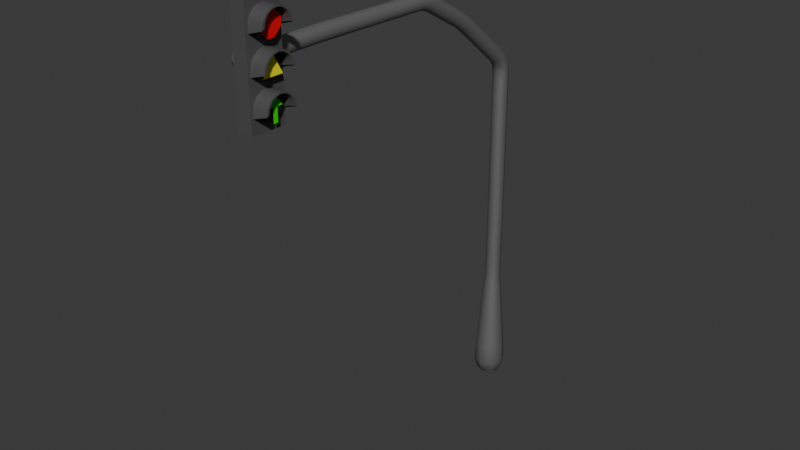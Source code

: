# Source: semaforo_Completo.blend  (saved by Blender 4.2.66; exported with 4.5.12 LTS)
import bpy
from mathutils import Matrix  # noqa: F401  (used for matrix-valued properties, if any)

bpy.ops.wm.read_factory_settings(use_empty=True)
scene = bpy.context.scene
scene.name = 'Scene'

# ---- collections
col_collection = bpy.data.collections.new('Collection'); scene.collection.children.link(col_collection)

# ---- materials (node trees are filled in below, after node groups)
mat_poste = bpy.data.materials.new('Poste')
mat_cuerposemaforo = bpy.data.materials.new('CuerpoSemaforo')
mat_faros = bpy.data.materials.new('Faros')
mat_alto = bpy.data.materials.new('Alto')
mat_precaucion = bpy.data.materials.new('Precaucion')
mat_avance = bpy.data.materials.new('Avance')

# ---- node groups
ng_smooth_by_angle = bpy.data.node_groups.new('Smooth by Angle', 'GeometryNodeTree')
_s = ng_smooth_by_angle.interface.new_socket(name='Mesh', in_out='OUTPUT', socket_type='NodeSocketGeometry')
_s = ng_smooth_by_angle.interface.new_socket(name='Mesh', in_out='INPUT', socket_type='NodeSocketGeometry')
_s = ng_smooth_by_angle.interface.new_socket(name='Angle', in_out='INPUT', socket_type='NodeSocketFloat')
_s.subtype = 'ANGLE'
_s.default_value = 0.5236
_s.min_value = 0.0
_s.max_value = 3.142
_s.description = 'Maximum face angle for smooth edges'
_s = ng_smooth_by_angle.interface.new_socket(name='Ignore Sharpness', in_out='INPUT', socket_type='NodeSocketBool')
_s.force_non_field = True
ng_smooth_by_angle.description = 'Set the sharpness of mesh edges based on the angle between the neighboring faces'
ng_smooth_by_angle.is_modifier = True
_N = ng_smooth_by_angle.nodes; _L = ng_smooth_by_angle.links
n0 = _N.new('GeometryNodeSetShadeSmooth'); n0.name = 'Set Shade Smooth'; n0.location = (120, -80)
n0.domain = 'EDGE'
n1 = _N.new('GeometryNodeSetShadeSmooth'); n1.name = 'Set Shade Smooth.001'; n1.location = (300, -80)
n2 = _N.new('NodeGroupOutput'); n2.name = 'Group Output'; n2.location = (480, -80)
n3 = _N.new('GeometryNodeInputMeshEdgeAngle'); n3.name = 'Edge Angle'; n3.location = (-440, -240)
n4 = _N.new('NodeGroupInput'); n4.name = 'Group Input'; n4.location = (-80, -80)
n5 = _N.new('GeometryNodeInputEdgeSmooth'); n5.name = 'Is Edge Smooth'; n5.location = (-260, -120)
n6 = _N.new('GeometryNodeInputShadeSmooth'); n6.name = 'Is Shade Smooth'; n6.location = (-440, -397)
n7 = _N.new('FunctionNodeCompare'); n7.name = 'Compare'; n7.location = (-260, -260)
n7.operation = 'LESS_EQUAL'
n7.inputs[6].default_value = (0.0, 0.0, 0.0, 0.0)
n7.inputs[7].default_value = (0.0, 0.0, 0.0, 0.0)
n8 = _N.new('FunctionNodeBooleanMath'); n8.name = 'Boolean Math.001'; n8.location = (-80, -260)
n9 = _N.new('NodeGroupInput'); n9.name = 'Group Input.001'; n9.location = (-440, -329)
n10 = _N.new('NodeGroupInput'); n10.name = 'Group Input.002'; n10.location = (-259, -189)
n11 = _N.new('FunctionNodeBooleanMath'); n11.name = 'Boolean Math'; n11.location = (-80, -149)
n11.operation = 'OR'
n12 = _N.new('FunctionNodeBooleanMath'); n12.name = 'Boolean Math.002'; n12.location = (-260, -380)
n12.operation = 'OR'
n13 = _N.new('NodeGroupInput'); n13.name = 'Group Input.003'; n13.location = (-440, -460)
_L.new(n3.outputs[0], n7.inputs[0])
_L.new(n1.outputs[0], n2.inputs[0])
_L.new(n9.outputs[1], n7.inputs[1])
_L.new(n7.outputs[0], n8.inputs[0])
_L.new(n4.outputs[0], n0.inputs[0])
_L.new(n0.outputs[0], n1.inputs[0])
_L.new(n8.outputs[0], n0.inputs[2])
_L.new(n10.outputs[2], n11.inputs[1])
_L.new(n5.outputs[0], n11.inputs[0])
_L.new(n11.outputs[0], n0.inputs[1])
_L.new(n13.outputs[2], n12.inputs[1])
_L.new(n6.outputs[0], n12.inputs[0])
_L.new(n12.outputs[0], n8.inputs[1])
n2.is_active_output = True

# ---- material node trees
mat_poste.use_nodes = True; mat_poste.node_tree.nodes.clear()
_N = mat_poste.node_tree.nodes; _L = mat_poste.node_tree.links
n0 = _N.new('ShaderNodeBsdfPrincipled'); n0.name = 'Principled BSDF'; n0.location = (10, 300)
n0.inputs[0].default_value = (0.2827, 0.2827, 0.2827, 1.0)
n0.inputs[1].default_value = 0.6457
n1 = _N.new('ShaderNodeOutputMaterial'); n1.name = 'Material Output'; n1.location = (300, 300)
_L.new(n0.outputs[0], n1.inputs[0])
n1.is_active_output = True
mat_cuerposemaforo.use_nodes = True; mat_cuerposemaforo.node_tree.nodes.clear()
_N = mat_cuerposemaforo.node_tree.nodes; _L = mat_cuerposemaforo.node_tree.links
n0 = _N.new('ShaderNodeBsdfPrincipled'); n0.name = 'Principled BSDF'; n0.location = (10, 300)
n0.inputs[0].default_value = (0.08256, 0.08256, 0.08256, 1.0)
n1 = _N.new('ShaderNodeOutputMaterial'); n1.name = 'Material Output'; n1.location = (300, 300)
_L.new(n0.outputs[0], n1.inputs[0])
n1.is_active_output = True
mat_faros.use_nodes = True; mat_faros.node_tree.nodes.clear()
_N = mat_faros.node_tree.nodes; _L = mat_faros.node_tree.links
n0 = _N.new('ShaderNodeBsdfPrincipled'); n0.name = 'Principled BSDF'; n0.location = (10, 300)
n0.inputs[0].default_value = (0.01435, 0.01435, 0.01435, 1.0)
n1 = _N.new('ShaderNodeOutputMaterial'); n1.name = 'Material Output'; n1.location = (300, 300)
_L.new(n0.outputs[0], n1.inputs[0])
n1.is_active_output = True
mat_alto.use_nodes = True; mat_alto.node_tree.nodes.clear()
_N = mat_alto.node_tree.nodes; _L = mat_alto.node_tree.links
n0 = _N.new('ShaderNodeBsdfPrincipled'); n0.name = 'Principled BSDF'; n0.location = (10, 300)
n0.inputs[0].default_value = (0.8002, 0.0, 0.005426, 1.0)
n1 = _N.new('ShaderNodeOutputMaterial'); n1.name = 'Material Output'; n1.location = (300, 300)
_L.new(n0.outputs[0], n1.inputs[0])
n1.is_active_output = True
mat_precaucion.use_nodes = True; mat_precaucion.node_tree.nodes.clear()
_N = mat_precaucion.node_tree.nodes; _L = mat_precaucion.node_tree.links
n0 = _N.new('ShaderNodeBsdfPrincipled'); n0.name = 'Principled BSDF'; n0.location = (10, 300)
n0.inputs[0].default_value = (1.0, 0.9088, 0.0, 1.0)
n1 = _N.new('ShaderNodeOutputMaterial'); n1.name = 'Material Output'; n1.location = (300, 300)
_L.new(n0.outputs[0], n1.inputs[0])
n1.is_active_output = True
mat_avance.use_nodes = True; mat_avance.node_tree.nodes.clear()
_N = mat_avance.node_tree.nodes; _L = mat_avance.node_tree.links
n0 = _N.new('ShaderNodeBsdfPrincipled'); n0.name = 'Principled BSDF'; n0.location = (10, 300)
n0.inputs[0].default_value = (0.009179, 0.8005, 0.002768, 1.0)
n1 = _N.new('ShaderNodeOutputMaterial'); n1.name = 'Material Output'; n1.location = (300, 300)
_L.new(n0.outputs[0], n1.inputs[0])
n1.is_active_output = True

# ---- world
world_world = bpy.data.worlds.new('World'); scene.world = world_world
world_world.use_nodes = True; world_world.node_tree.nodes.clear()
_N = world_world.node_tree.nodes; _L = world_world.node_tree.links
n0 = _N.new('ShaderNodeOutputWorld'); n0.name = 'World Output'; n0.location = (300, 300)
n1 = _N.new('ShaderNodeBackground'); n1.name = 'Background'; n1.location = (10, 300)
n1.inputs[0].default_value = (0.05088, 0.05088, 0.05088, 1.0)
_L.new(n1.outputs[0], n0.inputs[0])
n0.is_active_output = True
world_world.color = (0.05088, 0.05088, 0.05088)
world_world.sun_shadow_jitter_overblur = 0.0

# ---- meshes
me_plane = bpy.data.meshes.new('Plane')
me_plane.from_pydata([(0.0762, -0.0762, 1.63), (-0.0762, -0.0762, 1.63), (-0.0762, 0.0762, 1.63), (0.0762, 0.0762, 1.63), (0.07389, -0.07389, 1.82), (-0.07389, -0.07389, 1.82), (-0.07389, 0.07389, 1.82), (0.07389, 0.07389, 1.82), (0.118, -0.118, 0.1353), (-0.118, -0.118, 0.1353), (-0.118, 0.118, 0.1353), (0.118, 0.118, 0.1353), (0.07389, -0.07411, 2.601), (-0.07389, -0.07411, 2.601), (-0.07389, 0.07367, 2.602), (0.07389, 0.07367, 2.602), (0.07389, -0.1056, 4.654), (-0.07389, -0.1056, 4.654), (-0.07389, 0.02377, 4.715), (0.07389, 0.02377, 4.715), (0.07389, -0.8968, 5.325), (-0.07389, -0.8968, 5.325), (-0.07389, -0.8127, 5.447), (0.07389, -0.8127, 5.447), (0.07389, -1.586, 5.712), (-0.07389, -1.586, 5.712), (-0.07389, -1.547, 5.853), (0.07389, -1.547, 5.853), (0.07389, -3.209, 5.757), (-0.07389, -3.209, 5.757), (-0.07389, -3.208, 5.905), (0.07389, -3.208, 5.905), (0.05542, -4.37, 5.776), (-0.05542, -4.37, 5.776), (-0.05542, -4.37, 5.887), (0.05542, -4.37, 5.887), (0.1396, -0.1396, 0.5097), (-0.1396, -0.1396, 0.5097), (-0.1396, 0.1396, 0.5097), (0.1396, 0.1396, 0.5097), (0.1194, -0.1194, 0.8845), (-0.1194, -0.1194, 0.8845), (-0.1194, 0.1194, 0.8845), (0.1194, 0.1194, 0.8845), (0.1029, -0.1029, 1.191), (-0.1029, -0.1029, 1.191), (-0.1029, 0.1029, 1.191), (0.1029, 0.1029, 1.191), (0.08791, -0.08791, 1.45), (-0.08791, -0.08791, 1.45), (-0.08791, 0.08791, 1.45), (0.08791, 0.08791, 1.45), (0.07389, -0.07389, 1.965), (-0.07389, -0.07389, 1.965), (-0.07389, 0.07389, 1.965), (0.07389, 0.07389, 1.965), (0.07389, -0.07389, 2.165), (-0.07389, -0.07389, 2.165), (-0.07389, 0.07389, 2.165), (0.07389, 0.07389, 2.165), (0.07389, -0.07389, 2.384), (-0.07389, -0.07389, 2.384), (-0.07389, 0.07389, 2.384), (0.07389, 0.07389, 2.384), (0.07389, -0.0752, 2.812), (-0.07389, -0.0752, 2.812), (-0.07389, 0.07258, 2.813), (0.07389, 0.07258, 2.813), (0.07389, -0.07651, 3.021), (-0.07389, -0.07651, 3.021), (-0.07389, 0.07126, 3.022), (0.07389, 0.07126, 3.022), (0.07389, -0.07783, 3.23), (-0.07389, -0.07783, 3.23), (-0.07389, 0.06995, 3.231), (0.07389, 0.06995, 3.231), (0.07389, -0.07914, 3.44), (-0.07389, -0.07914, 3.44), (-0.07389, 0.06864, 3.441), (0.07389, 0.06864, 3.441), (0.07389, -0.08045, 3.649), (-0.07389, -0.08045, 3.649), (-0.07389, 0.06732, 3.65), (0.07389, 0.06732, 3.65), (0.07389, -0.08176, 3.859), (-0.07389, -0.08176, 3.859), (-0.07389, 0.06601, 3.859), (0.07389, 0.06601, 3.859), (0.07389, -0.08308, 4.068), (-0.07389, -0.08308, 4.068), (-0.07389, 0.0647, 4.069), (0.07389, 0.0647, 4.069), (0.07389, -0.08439, 4.277), (-0.07389, -0.08439, 4.277), (-0.07389, 0.06339, 4.278), (0.07389, 0.06339, 4.278), (0.07389, -0.08451, 4.481), (-0.07389, -0.08451, 4.481), (-0.07389, 0.06089, 4.493), (0.07389, 0.06089, 4.493), (0.07389, -0.2315, 4.783), (-0.07389, -0.2315, 4.783), (-0.07389, -0.1307, 4.888), (0.07389, -0.1307, 4.888), (0.07389, -0.3963, 4.918), (-0.07389, -0.3963, 4.918), (-0.07389, -0.302, 5.032), (0.07389, -0.302, 5.032), (0.07389, -0.5643, 5.057), (-0.07389, -0.5643, 5.057), (-0.07389, -0.47, 5.171), (0.07389, -0.47, 5.171), (0.07389, -0.7315, 5.195), (-0.07389, -0.7315, 5.195), (-0.07389, -0.6389, 5.311), (0.07389, -0.6389, 5.311), (0.07389, -1.068, 5.43), (-0.07389, -1.068, 5.43), (-0.07389, -0.9927, 5.557), (0.07389, -0.9927, 5.557), (0.07389, -1.244, 5.532), (-0.07389, -1.244, 5.532), (-0.07389, -1.171, 5.66), (0.07389, -1.171, 5.66), (0.07389, -1.419, 5.632), (-0.07389, -1.419, 5.632), (-0.07389, -1.351, 5.763), (0.07389, -1.351, 5.763), (0.07389, -1.772, 5.73), (-0.07389, -1.772, 5.73), (-0.07389, -1.763, 5.877), (0.07389, -1.763, 5.877), (0.07389, -1.975, 5.733), (-0.07389, -1.975, 5.733), (-0.07389, -1.972, 5.881), (0.07389, -1.972, 5.881), (0.07389, -2.181, 5.737), (-0.07389, -2.181, 5.737), (-0.07389, -2.178, 5.885), (0.07389, -2.178, 5.885), (0.07389, -2.387, 5.742), (-0.07389, -2.387, 5.742), (-0.07389, -2.384, 5.889), (0.07389, -2.384, 5.889), (0.07389, -2.593, 5.746), (-0.07389, -2.593, 5.746), (-0.07389, -2.59, 5.893), (0.07389, -2.59, 5.893), (0.07389, -2.799, 5.75), (-0.07389, -2.799, 5.75), (-0.07389, -2.796, 5.898), (0.07389, -2.796, 5.898), (0.07389, -3.005, 5.754), (-0.07389, -3.005, 5.754), (-0.07389, -3.002, 5.902), (0.07389, -3.002, 5.902), (0.07389, -3.411, 5.758), (-0.07389, -3.411, 5.758), (-0.07389, -3.411, 5.906), (0.07389, -3.411, 5.906), (0.07389, -3.613, 5.758), (-0.07389, -3.613, 5.758), (-0.07389, -3.613, 5.906), (0.07389, -3.613, 5.906), (0.07389, -3.815, 5.758), (-0.07389, -3.815, 5.758), (-0.07389, -3.815, 5.906), (0.07389, -3.815, 5.906), (0.07389, -4.016, 5.758), (-0.07389, -4.016, 5.758), (-0.07389, -4.016, 5.906), (0.07389, -4.016, 5.906), (0.07389, -4.218, 5.758), (-0.07389, -4.218, 5.758), (-0.07389, -4.218, 5.906), (0.07389, -4.218, 5.906), (0.07418, -0.07418, 1.727), (1.368e-09, -0.1016, 1.82), (-0.07418, -0.07418, 1.727), (1.775e-09, -0.1048, 1.63), (-0.1016, -1.368e-09, 1.82), (-0.07418, 0.07418, 1.727), (-0.1048, -1.775e-09, 1.63), (-1.368e-09, 0.1016, 1.82), (0.07418, 0.07418, 1.727), (-1.775e-09, 0.1048, 1.63), (0.1016, 1.368e-09, 1.82), (0.1048, 1.775e-09, 1.63), (0.1454, 2.328e-09, 0.1057), (4.657e-10, -0.1454, 0.1057), (-0.1454, -1.397e-09, 0.1057), (-9.313e-10, 0.1454, 0.1057), (0.06756, -4.381, 5.832), (0.0, -4.381, 5.899), (-0.06756, -4.381, 5.832), (4.657e-10, -4.381, 5.764), (0.1446, -0.1446, 0.2839), (0.0, -0.1919, 0.5097), (-0.1446, -0.1446, 0.2839), (-0.1919, -9.313e-10, 0.5097), (-0.1446, 0.1446, 0.2839), (-9.313e-10, 0.1919, 0.5097), (0.1446, 0.1446, 0.2839), (0.1919, 0.0, 0.5097), (0.1287, -0.1287, 0.712), (-8.731e-10, -0.1642, 0.8845), (-0.1287, -0.1287, 0.712), (-0.1642, 8.731e-10, 0.8845), (-0.1287, 0.1287, 0.712), (8.731e-10, 0.1642, 0.8845), (0.1287, 0.1287, 0.712), (0.1642, -8.731e-10, 0.8845), (0.1109, -0.1109, 1.042), (-1.106e-09, -0.1414, 1.191), (-0.1109, -0.1109, 1.042), (-0.1414, 1.106e-09, 1.191), (-0.1109, 0.1109, 1.042), (1.106e-09, 0.1414, 1.191), (0.1109, 0.1109, 1.042), (0.1414, -1.106e-09, 1.191), (0.09523, -0.09523, 1.33), (-3.492e-10, -0.1209, 1.45), (-0.09523, -0.09523, 1.33), (-0.1209, 3.492e-10, 1.45), (-0.09523, 0.09523, 1.33), (3.492e-10, 0.1209, 1.45), (0.09523, 0.09523, 1.33), (0.1209, -3.492e-10, 1.45), (0.08112, -0.08112, 1.543), (-0.08112, -0.08112, 1.543), (-0.08112, 0.08112, 1.543), (0.08112, 0.08112, 1.543), (0.07389, -0.07389, 1.893), (1.368e-09, -0.1016, 1.965), (-0.07389, -0.07389, 1.893), (-0.1016, -1.368e-09, 1.965), (-0.07389, 0.07389, 1.893), (-1.368e-09, 0.1016, 1.965), (0.07389, 0.07389, 1.893), (0.1016, 1.368e-09, 1.965), (0.07389, -0.07389, 2.058), (1.368e-09, -0.1016, 2.165), (-0.07389, -0.07389, 2.058), (-0.1016, -1.368e-09, 2.165), (-0.07389, 0.07389, 2.058), (-1.368e-09, 0.1016, 2.165), (0.07389, 0.07389, 2.058), (0.1016, 1.368e-09, 2.165), (0.07389, -0.07389, 2.275), (1.368e-09, -0.1016, 2.384), (-0.07389, -0.07389, 2.275), (-0.1016, 2.357e-09, 2.384), (-0.07389, 0.07389, 2.275), (-1.368e-09, 0.1016, 2.384), (0.07389, 0.07389, 2.275), (0.1016, -2.357e-09, 2.384), (0.07389, -0.07392, 2.493), (-2.357e-09, -0.1018, 2.601), (-0.07389, -0.07392, 2.493), (-0.1016, -0.0002188, 2.601), (-0.07389, 0.07386, 2.493), (2.357e-09, 0.1014, 2.602), (0.07389, 0.07386, 2.493), (0.1016, -0.0002188, 2.601), (0.07389, -0.07457, 2.707), (2.299e-09, -0.1029, 2.812), (-0.07389, -0.07457, 2.707), (-0.1016, -0.001313, 2.812), (-0.07389, 0.0732, 2.708), (-2.299e-09, 0.1003, 2.813), (0.07389, 0.0732, 2.708), (0.1016, -0.001313, 2.812), (0.07389, -0.07586, 2.916), (1.397e-09, -0.1042, 3.021), (-0.07389, -0.07586, 2.916), (-0.1016, -0.002625, 3.022), (-0.07389, 0.07192, 2.917), (-1.397e-09, 0.09897, 3.022), (0.07389, 0.07192, 2.917), (0.1016, -0.002625, 3.022), (0.07389, -0.07717, 3.126), (1.368e-09, -0.1055, 3.23), (-0.07389, -0.07717, 3.126), (-0.1016, -0.003938, 3.231), (-0.07389, 0.07061, 3.127), (-1.368e-09, 0.09766, 3.232), (0.07389, 0.07061, 3.127), (0.1016, -0.003938, 3.231), (0.07389, -0.07848, 3.335), (1.368e-09, -0.1068, 3.44), (-0.07389, -0.07848, 3.335), (-0.1016, -0.00525, 3.44), (-0.07389, 0.06929, 3.336), (-1.368e-09, 0.09634, 3.441), (0.07389, 0.06929, 3.336), (0.1016, -0.00525, 3.44), (0.07389, -0.07979, 3.545), (1.368e-09, -0.1082, 3.649), (-0.07389, -0.07979, 3.545), (-0.1016, -0.006563, 3.65), (-0.07389, 0.06798, 3.545), (-1.368e-09, 0.09503, 3.65), (0.07389, 0.06798, 3.545), (0.1016, -0.006563, 3.65), (0.07389, -0.08111, 3.754), (1.368e-09, -0.1095, 3.858), (-0.07389, -0.08111, 3.754), (-0.1016, -0.007876, 3.859), (-0.07389, 0.06667, 3.755), (-1.368e-09, 0.09372, 3.86), (0.07389, 0.06667, 3.755), (0.1016, -0.007876, 3.859), (0.07389, -0.08242, 3.963), (1.368e-09, -0.1108, 4.068), (-0.07389, -0.08242, 3.963), (-0.1016, -0.009188, 4.068), (-0.07389, 0.06536, 3.964), (-1.368e-09, 0.09241, 4.069), (0.07389, 0.06536, 3.964), (0.1016, -0.009188, 4.068), (0.07389, -0.08373, 4.173), (1.368e-09, -0.1121, 4.277), (-0.07389, -0.08373, 4.173), (-0.1016, -0.0105, 4.278), (-0.07389, 0.06404, 4.174), (-1.368e-09, 0.09109, 4.278), (0.07389, 0.06404, 4.174), (0.1016, -0.0105, 4.278), (0.07389, -0.0849, 4.381), (1.368e-09, -0.1118, 4.479), (-0.07389, -0.0849, 4.381), (-0.1016, -0.01181, 4.487), (-0.07389, 0.06258, 4.384), (-1.368e-09, 0.08815, 4.495), (0.07389, 0.06258, 4.384), (0.1016, -0.01181, 4.487), (0.07389, -0.08586, 4.574), (1.368e-09, -0.1298, 4.643), (-0.07389, -0.08586, 4.574), (-0.1016, -0.04091, 4.685), (-0.07389, 0.05397, 4.607), (-1.368e-09, 0.04803, 4.727), (0.07389, 0.05397, 4.607), (0.1016, -0.04091, 4.685), (0.07389, -0.1577, 4.721), (1.368e-09, -0.2504, 4.763), (-0.07389, -0.1577, 4.721), (-0.1016, -0.1811, 4.836), (-0.07389, -0.04351, 4.808), (-1.368e-09, -0.1118, 4.908), (0.07389, -0.04351, 4.808), (0.1016, -0.1811, 4.836), (0.07389, -0.3127, 4.849), (1.368e-09, -0.414, 4.896), (-0.07389, -0.3127, 4.849), (-0.1016, -0.3492, 4.975), (-0.07389, -0.2176, 4.962), (-1.368e-09, -0.2844, 5.053), (0.07389, -0.2176, 4.962), (0.1016, -0.3492, 4.975), (0.07389, -0.4803, 4.987), (1.368e-09, -0.582, 5.036), (-0.07389, -0.4803, 4.987), (-0.1016, -0.5172, 5.114), (-0.07389, -0.386, 5.101), (-1.368e-09, -0.4524, 5.192), (0.07389, -0.386, 5.101), (0.1016, -0.5172, 5.114), (0.07389, -0.6482, 5.126), (1.368e-09, -0.7488, 5.174), (-0.07389, -0.6482, 5.126), (-0.1016, -0.6852, 5.253), (-0.07389, -0.5541, 5.24), (-1.368e-09, -0.6215, 5.332), (0.07389, -0.5541, 5.24), (0.1016, -0.6852, 5.253), (0.07389, -0.8139, 5.263), (1.368e-09, -0.9126, 5.303), (-0.07389, -0.8139, 5.263), (-0.1016, -0.8547, 5.386), (-0.07389, -0.7249, 5.381), (-1.368e-09, -0.7969, 5.469), (0.07389, -0.7249, 5.381), (0.1016, -0.8547, 5.386), (0.07389, -0.9815, 5.38), (1.368e-09, -1.082, 5.407), (-0.07389, -0.9815, 5.38), (-0.1016, -1.03, 5.494), (-0.07389, -0.9024, 5.505), (-1.368e-09, -0.9786, 5.581), (0.07389, -0.9024, 5.505), (0.1016, -1.03, 5.494), (0.07389, -1.156, 5.481), (1.368e-09, -1.258, 5.507), (-0.07389, -1.156, 5.481), (-0.1016, -1.208, 5.596), (-0.07389, -1.082, 5.609), (-1.368e-09, -1.157, 5.684), (0.07389, -1.082, 5.609), (0.1016, -1.208, 5.596), (0.07389, -1.333, 5.582), (1.368e-09, -1.431, 5.608), (-0.07389, -1.333, 5.582), (-0.1016, -1.385, 5.697), (-0.07389, -1.26, 5.711), (-1.368e-09, -1.338, 5.787), (0.07389, -1.26, 5.711), (0.1016, -1.385, 5.697), (0.07389, -1.502, 5.678), (1.368e-09, -1.594, 5.686), (-0.07389, -1.502, 5.678), (-0.1016, -1.567, 5.783), (-0.07389, -1.446, 5.814), (-1.368e-09, -1.54, 5.88), (0.07389, -1.446, 5.814), (0.1016, -1.567, 5.783), (0.07389, -1.677, 5.727), (1.368e-09, -1.774, 5.702), (-0.07389, -1.677, 5.727), (-0.1016, -1.768, 5.803), (-0.07389, -1.655, 5.871), (-1.368e-09, -1.762, 5.904), (0.07389, -1.655, 5.871), (0.1016, -1.768, 5.803), (0.07389, -1.873, 5.731), (1.368e-09, -1.976, 5.706), (-0.07389, -1.873, 5.731), (-0.1016, -1.974, 5.807), (-0.07389, -1.869, 5.879), (-1.368e-09, -1.972, 5.909), (0.07389, -1.869, 5.879), (0.1016, -1.974, 5.807), (0.07389, -2.078, 5.735), (1.368e-09, -2.182, 5.71), (-0.07389, -2.078, 5.735), (-0.1016, -2.18, 5.811), (-0.07389, -2.075, 5.883), (-1.368e-09, -2.178, 5.913), (0.07389, -2.075, 5.883), (0.1016, -2.18, 5.811), (0.07389, -2.284, 5.74), (1.368e-09, -2.388, 5.714), (-0.07389, -2.284, 5.74), (-0.1016, -2.386, 5.815), (-0.07389, -2.281, 5.887), (-1.368e-09, -2.384, 5.917), (0.07389, -2.281, 5.887), (0.1016, -2.386, 5.815), (0.07389, -2.49, 5.744), (1.368e-09, -2.594, 5.718), (-0.07389, -2.49, 5.744), (-0.1016, -2.592, 5.82), (-0.07389, -2.487, 5.891), (-1.368e-09, -2.59, 5.921), (0.07389, -2.487, 5.891), (0.1016, -2.592, 5.82), (0.07389, -2.696, 5.748), (1.368e-09, -2.799, 5.722), (-0.07389, -2.696, 5.748), (-0.1016, -2.797, 5.824), (-0.07389, -2.693, 5.895), (-1.368e-09, -2.795, 5.925), (0.07389, -2.693, 5.895), (0.1016, -2.797, 5.824), (0.07389, -2.902, 5.752), (1.368e-09, -3.005, 5.726), (-0.07389, -2.902, 5.752), (-0.1016, -3.003, 5.828), (-0.07389, -2.899, 5.9), (-1.368e-09, -3.002, 5.929), (0.07389, -2.899, 5.9), (0.1016, -3.003, 5.828), (0.07389, -3.107, 5.756), (1.368e-09, -3.21, 5.73), (-0.07389, -3.107, 5.756), (-0.1016, -3.209, 5.831), (-0.07389, -3.105, 5.904), (-1.368e-09, -3.208, 5.933), (0.07389, -3.105, 5.904), (0.1016, -3.209, 5.831), (0.07389, -3.31, 5.758), (-2.357e-09, -3.411, 5.73), (-0.07389, -3.31, 5.758), (-0.1016, -3.411, 5.832), (-0.07389, -3.31, 5.906), (2.357e-09, -3.411, 5.933), (0.07389, -3.31, 5.906), (0.1016, -3.411, 5.832), (0.07389, -3.512, 5.758), (2.299e-09, -3.613, 5.73), (-0.07389, -3.512, 5.758), (-0.1016, -3.613, 5.832), (-0.07389, -3.512, 5.906), (-2.299e-09, -3.613, 5.933), (0.07389, -3.512, 5.906), (0.1016, -3.613, 5.832), (0.07389, -3.714, 5.758), (1.397e-09, -3.815, 5.73), (-0.07389, -3.714, 5.758), (-0.1016, -3.815, 5.832), (-0.07389, -3.714, 5.906), (-1.397e-09, -3.815, 5.933), (0.07389, -3.714, 5.906), (0.1016, -3.815, 5.832), (0.07389, -3.916, 5.758), (1.368e-09, -4.016, 5.73), (-0.07389, -3.916, 5.758), (-0.1016, -4.016, 5.832), (-0.07389, -3.916, 5.906), (-1.368e-09, -4.016, 5.933), (0.07389, -3.916, 5.906), (0.1016, -4.016, 5.832), (0.07389, -4.117, 5.758), (1.368e-09, -4.218, 5.73), (-0.07389, -4.117, 5.758), (-0.1016, -4.218, 5.832), (-0.07389, -4.117, 5.906), (-1.368e-09, -4.218, 5.933), (0.07389, -4.117, 5.906), (0.1016, -4.218, 5.832), (0.07072, -4.313, 5.761), (-0.07072, -4.313, 5.761), (-0.07072, -4.313, 5.903), (0.07072, -4.313, 5.903), (4.547e-10, -0.102, 1.727), (-0.102, -4.547e-10, 1.727), (-4.547e-10, 0.102, 1.727), (0.102, 4.547e-10, 1.727), (-3.027e-09, -3.26e-09, 0.04345), (-4.657e-10, -4.404, 5.832), (9.313e-10, -0.1993, 0.2809), (-0.1993, -1.863e-09, 0.2809), (-1.863e-09, 0.1993, 0.2809), (0.1993, 1.863e-09, 0.2809), (3.42e-09, -0.1769, 0.712), (-0.1769, -3.42e-09, 0.712), (-3.42e-09, 0.1769, 0.712), (0.1769, 3.42e-09, 0.712), (1.754e-09, -0.1524, 1.042), (-0.1524, -1.754e-09, 1.042), (-1.754e-09, 0.1524, 1.042), (0.1524, 1.754e-09, 1.042), (1.724e-09, -0.1309, 1.33), (-0.1309, -1.724e-09, 1.33), (-1.724e-09, 0.1309, 1.33), (0.1309, 1.724e-09, 1.33), (1.12e-09, -0.1115, 1.543), (-0.1115, -1.12e-09, 1.543), (-1.12e-09, 0.1115, 1.543), (0.1115, 1.12e-09, 1.543), (5.202e-10, -0.1016, 1.893), (-0.1016, -5.202e-10, 1.893), (-5.202e-10, 0.1016, 1.893), (0.1016, 5.202e-10, 1.893), (5.202e-10, -0.1016, 2.058), (-0.1016, -5.202e-10, 2.058), (-5.202e-10, 0.1016, 2.058), (0.1016, 5.202e-10, 2.058), (5.202e-10, -0.1016, 2.275), (-0.1016, -5.202e-10, 2.275), (-5.202e-10, 0.1016, 2.275), (0.1016, 5.202e-10, 2.275), (5.202e-10, -0.1016, 2.493), (-0.1016, -2.735e-05, 2.493), (-5.202e-10, 0.1016, 2.493), (0.1016, -2.734e-05, 2.493), (5.202e-10, -0.1023, 2.707), (-0.1016, -0.0006836, 2.707), (-5.202e-10, 0.1009, 2.708), (0.1016, -0.0006836, 2.707), (5.202e-10, -0.1036, 2.916), (-0.1016, -0.001969, 2.917), (-5.202e-10, 0.09963, 2.918), (0.1016, -0.001969, 2.917), (4.075e-10, -0.1049, 3.126), (-0.1016, -0.003281, 3.126), (-4.075e-10, 0.09831, 3.127), (0.1016, -0.003281, 3.126), (5.202e-10, -0.1062, 3.335), (-0.1016, -0.004594, 3.336), (-5.202e-10, 0.097, 3.336), (0.1016, -0.004594, 3.336), (5.202e-10, -0.1075, 3.544), (-0.1016, -0.005907, 3.545), (-5.202e-10, 0.09569, 3.546), (0.1016, -0.005907, 3.545), (5.202e-10, -0.1088, 3.754), (-0.1016, -0.007219, 3.754), (-5.202e-10, 0.09438, 3.755), (0.1016, -0.007219, 3.754), (5.202e-10, -0.1101, 3.963), (-0.1016, -0.008532, 3.964), (-5.202e-10, 0.09306, 3.964), (0.1016, -0.008532, 3.964), (5.202e-10, -0.1114, 4.172), (-0.1016, -0.009844, 4.173), (-5.202e-10, 0.09175, 4.174), (0.1016, -0.009844, 4.173), (5.202e-10, -0.1125, 4.381), (-0.1016, -0.01116, 4.382), (-5.202e-10, 0.09023, 4.384), (0.1016, -0.01116, 4.382), (5.202e-10, -0.1121, 4.568), (-0.1016, -0.01594, 4.59), (-5.202e-10, 0.08019, 4.613), (0.1016, -0.01594, 4.59), (5.202e-10, -0.1791, 4.705), (-0.1016, -0.1006, 4.765), (-5.202e-10, -0.0221, 4.825), (0.1016, -0.1006, 4.765), (5.202e-10, -0.3305, 4.828), (-0.1016, -0.2651, 4.905), (-5.202e-10, -0.1998, 4.983), (0.1016, -0.2651, 4.905), (5.202e-10, -0.498, 4.966), (-0.1016, -0.4332, 5.044), (-5.202e-10, -0.3684, 5.123), (0.1016, -0.4332, 5.044), (5.202e-10, -0.6658, 5.105), (-0.1016, -0.6012, 5.183), (-5.202e-10, -0.5365, 5.262), (0.1016, -0.6012, 5.183), (5.202e-10, -0.8306, 5.241), (-0.1016, -0.7694, 5.322), (-5.202e-10, -0.7082, 5.403), (0.1016, -0.7694, 5.322), (5.202e-10, -0.9964, 5.357), (-0.1016, -0.942, 5.442), (-5.202e-10, -0.8876, 5.528), (0.1016, -0.942, 5.442), (5.202e-10, -1.17, 5.457), (-0.1016, -1.119, 5.545), (-5.202e-10, -1.068, 5.633), (0.1016, -1.119, 5.545), (5.202e-10, -1.346, 5.558), (-0.1016, -1.296, 5.646), (-5.202e-10, -1.246, 5.735), (0.1016, -1.296, 5.646), (5.202e-10, -1.512, 5.653), (-0.1016, -1.474, 5.746), (-5.202e-10, -1.436, 5.839), (0.1016, -1.474, 5.746), (5.202e-10, -1.681, 5.7), (-0.1016, -1.666, 5.799), (-5.202e-10, -1.65, 5.899), (0.1016, -1.666, 5.799), (5.202e-10, -1.873, 5.704), (-0.1016, -1.871, 5.805), (-5.202e-10, -1.868, 5.907), (0.1016, -1.871, 5.805), (5.202e-10, -2.079, 5.708), (-0.1016, -2.077, 5.809), (-5.202e-10, -2.075, 5.911), (0.1016, -2.077, 5.809), (5.202e-10, -2.285, 5.712), (-0.1016, -2.283, 5.813), (-5.202e-10, -2.281, 5.915), (0.1016, -2.283, 5.813), (5.202e-10, -2.491, 5.716), (-0.1016, -2.489, 5.818), (-5.202e-10, -2.487, 5.919), (0.1016, -2.489, 5.818), (5.202e-10, -2.697, 5.72), (-0.1016, -2.695, 5.822), (-5.202e-10, -2.692, 5.923), (0.1016, -2.695, 5.822), (5.202e-10, -2.902, 5.724), (-0.1016, -2.9, 5.826), (-5.202e-10, -2.898, 5.927), (0.1016, -2.9, 5.826), (5.202e-10, -3.108, 5.728), (-0.1016, -3.106, 5.83), (-5.202e-10, -3.105, 5.931), (0.1016, -3.106, 5.83), (5.202e-10, -3.311, 5.73), (-0.1016, -3.31, 5.832), (-5.202e-10, -3.31, 5.933), (0.1016, -3.31, 5.832), (5.202e-10, -3.512, 5.73), (-0.1016, -3.512, 5.832), (-5.202e-10, -3.512, 5.933), (0.1016, -3.512, 5.832), (5.202e-10, -3.714, 5.73), (-0.1016, -3.714, 5.832), (-5.202e-10, -3.714, 5.933), (0.1016, -3.714, 5.832), (4.075e-10, -3.916, 5.73), (-0.1016, -3.916, 5.832), (-4.075e-10, -3.916, 5.933), (0.1016, -3.916, 5.832), (5.202e-10, -4.117, 5.73), (-0.1016, -4.117, 5.832), (-5.202e-10, -4.117, 5.933), (0.1016, -4.117, 5.832), (0.0, -4.314, 5.735), (-0.09732, -4.314, 5.832), (-2.328e-10, -4.314, 5.929), (0.09732, -4.314, 5.832)], [], [(4, 177, 524, 176), (177, 5, 178, 524), (524, 178, 1, 179), (176, 524, 179, 0), (5, 180, 525, 178), (180, 6, 181, 525), (525, 181, 2, 182), (178, 525, 182, 1), (6, 183, 526, 181), (183, 7, 184, 526), (526, 184, 3, 185), (181, 526, 185, 2), (7, 186, 527, 184), (186, 4, 176, 527), (527, 176, 0, 187), (184, 527, 187, 3), (8, 189, 528, 188), (189, 9, 190, 528), (528, 190, 10, 191), (188, 528, 191, 11), (35, 193, 529, 192), (193, 34, 194, 529), (529, 194, 33, 195), (192, 529, 195, 32), (36, 197, 530, 196), (197, 37, 198, 530), (530, 198, 9, 189), (196, 530, 189, 8), (37, 199, 531, 198), (199, 38, 200, 531), (531, 200, 10, 190), (198, 531, 190, 9), (38, 201, 532, 200), (201, 39, 202, 532), (532, 202, 11, 191), (200, 532, 191, 10), (39, 203, 533, 202), (203, 36, 196, 533), (533, 196, 8, 188), (202, 533, 188, 11), (40, 205, 534, 204), (205, 41, 206, 534), (534, 206, 37, 197), (204, 534, 197, 36), (41, 207, 535, 206), (207, 42, 208, 535), (535, 208, 38, 199), (206, 535, 199, 37), (42, 209, 536, 208), (209, 43, 210, 536), (536, 210, 39, 201), (208, 536, 201, 38), (43, 211, 537, 210), (211, 40, 204, 537), (537, 204, 36, 203), (210, 537, 203, 39), (44, 213, 538, 212), (213, 45, 214, 538), (538, 214, 41, 205), (212, 538, 205, 40), (45, 215, 539, 214), (215, 46, 216, 539), (539, 216, 42, 207), (214, 539, 207, 41), (46, 217, 540, 216), (217, 47, 218, 540), (540, 218, 43, 209), (216, 540, 209, 42), (47, 219, 541, 218), (219, 44, 212, 541), (541, 212, 40, 211), (218, 541, 211, 43), (48, 221, 542, 220), (221, 49, 222, 542), (542, 222, 45, 213), (220, 542, 213, 44), (49, 223, 543, 222), (223, 50, 224, 543), (543, 224, 46, 215), (222, 543, 215, 45), (50, 225, 544, 224), (225, 51, 226, 544), (544, 226, 47, 217), (224, 544, 217, 46), (51, 227, 545, 226), (227, 48, 220, 545), (545, 220, 44, 219), (226, 545, 219, 47), (0, 179, 546, 228), (179, 1, 229, 546), (546, 229, 49, 221), (228, 546, 221, 48), (1, 182, 547, 229), (182, 2, 230, 547), (547, 230, 50, 223), (229, 547, 223, 49), (2, 185, 548, 230), (185, 3, 231, 548), (548, 231, 51, 225), (230, 548, 225, 50), (3, 187, 549, 231), (187, 0, 228, 549), (549, 228, 48, 227), (231, 549, 227, 51), (52, 233, 550, 232), (233, 53, 234, 550), (550, 234, 5, 177), (232, 550, 177, 4), (53, 235, 551, 234), (235, 54, 236, 551), (551, 236, 6, 180), (234, 551, 180, 5), (54, 237, 552, 236), (237, 55, 238, 552), (552, 238, 7, 183), (236, 552, 183, 6), (55, 239, 553, 238), (239, 52, 232, 553), (553, 232, 4, 186), (238, 553, 186, 7), (56, 241, 554, 240), (241, 57, 242, 554), (554, 242, 53, 233), (240, 554, 233, 52), (57, 243, 555, 242), (243, 58, 244, 555), (555, 244, 54, 235), (242, 555, 235, 53), (58, 245, 556, 244), (245, 59, 246, 556), (556, 246, 55, 237), (244, 556, 237, 54), (59, 247, 557, 246), (247, 56, 240, 557), (557, 240, 52, 239), (246, 557, 239, 55), (60, 249, 558, 248), (249, 61, 250, 558), (558, 250, 57, 241), (248, 558, 241, 56), (61, 251, 559, 250), (251, 62, 252, 559), (559, 252, 58, 243), (250, 559, 243, 57), (62, 253, 560, 252), (253, 63, 254, 560), (560, 254, 59, 245), (252, 560, 245, 58), (63, 255, 561, 254), (255, 60, 248, 561), (561, 248, 56, 247), (254, 561, 247, 59), (12, 257, 562, 256), (257, 13, 258, 562), (562, 258, 61, 249), (256, 562, 249, 60), (13, 259, 563, 258), (259, 14, 260, 563), (563, 260, 62, 251), (258, 563, 251, 61), (14, 261, 564, 260), (261, 15, 262, 564), (564, 262, 63, 253), (260, 564, 253, 62), (15, 263, 565, 262), (263, 12, 256, 565), (565, 256, 60, 255), (262, 565, 255, 63), (64, 265, 566, 264), (265, 65, 266, 566), (566, 266, 13, 257), (264, 566, 257, 12), (65, 267, 567, 266), (267, 66, 268, 567), (567, 268, 14, 259), (266, 567, 259, 13), (66, 269, 568, 268), (269, 67, 270, 568), (568, 270, 15, 261), (268, 568, 261, 14), (67, 271, 569, 270), (271, 64, 264, 569), (569, 264, 12, 263), (270, 569, 263, 15), (68, 273, 570, 272), (273, 69, 274, 570), (570, 274, 65, 265), (272, 570, 265, 64), (69, 275, 571, 274), (275, 70, 276, 571), (571, 276, 66, 267), (274, 571, 267, 65), (70, 277, 572, 276), (277, 71, 278, 572), (572, 278, 67, 269), (276, 572, 269, 66), (71, 279, 573, 278), (279, 68, 272, 573), (573, 272, 64, 271), (278, 573, 271, 67), (72, 281, 574, 280), (281, 73, 282, 574), (574, 282, 69, 273), (280, 574, 273, 68), (73, 283, 575, 282), (283, 74, 284, 575), (575, 284, 70, 275), (282, 575, 275, 69), (74, 285, 576, 284), (285, 75, 286, 576), (576, 286, 71, 277), (284, 576, 277, 70), (75, 287, 577, 286), (287, 72, 280, 577), (577, 280, 68, 279), (286, 577, 279, 71), (76, 289, 578, 288), (289, 77, 290, 578), (578, 290, 73, 281), (288, 578, 281, 72), (77, 291, 579, 290), (291, 78, 292, 579), (579, 292, 74, 283), (290, 579, 283, 73), (78, 293, 580, 292), (293, 79, 294, 580), (580, 294, 75, 285), (292, 580, 285, 74), (79, 295, 581, 294), (295, 76, 288, 581), (581, 288, 72, 287), (294, 581, 287, 75), (80, 297, 582, 296), (297, 81, 298, 582), (582, 298, 77, 289), (296, 582, 289, 76), (81, 299, 583, 298), (299, 82, 300, 583), (583, 300, 78, 291), (298, 583, 291, 77), (82, 301, 584, 300), (301, 83, 302, 584), (584, 302, 79, 293), (300, 584, 293, 78), (83, 303, 585, 302), (303, 80, 296, 585), (585, 296, 76, 295), (302, 585, 295, 79), (84, 305, 586, 304), (305, 85, 306, 586), (586, 306, 81, 297), (304, 586, 297, 80), (85, 307, 587, 306), (307, 86, 308, 587), (587, 308, 82, 299), (306, 587, 299, 81), (86, 309, 588, 308), (309, 87, 310, 588), (588, 310, 83, 301), (308, 588, 301, 82), (87, 311, 589, 310), (311, 84, 304, 589), (589, 304, 80, 303), (310, 589, 303, 83), (88, 313, 590, 312), (313, 89, 314, 590), (590, 314, 85, 305), (312, 590, 305, 84), (89, 315, 591, 314), (315, 90, 316, 591), (591, 316, 86, 307), (314, 591, 307, 85), (90, 317, 592, 316), (317, 91, 318, 592), (592, 318, 87, 309), (316, 592, 309, 86), (91, 319, 593, 318), (319, 88, 312, 593), (593, 312, 84, 311), (318, 593, 311, 87), (92, 321, 594, 320), (321, 93, 322, 594), (594, 322, 89, 313), (320, 594, 313, 88), (93, 323, 595, 322), (323, 94, 324, 595), (595, 324, 90, 315), (322, 595, 315, 89), (94, 325, 596, 324), (325, 95, 326, 596), (596, 326, 91, 317), (324, 596, 317, 90), (95, 327, 597, 326), (327, 92, 320, 597), (597, 320, 88, 319), (326, 597, 319, 91), (96, 329, 598, 328), (329, 97, 330, 598), (598, 330, 93, 321), (328, 598, 321, 92), (97, 331, 599, 330), (331, 98, 332, 599), (599, 332, 94, 323), (330, 599, 323, 93), (98, 333, 600, 332), (333, 99, 334, 600), (600, 334, 95, 325), (332, 600, 325, 94), (99, 335, 601, 334), (335, 96, 328, 601), (601, 328, 92, 327), (334, 601, 327, 95), (16, 337, 602, 336), (337, 17, 338, 602), (602, 338, 97, 329), (336, 602, 329, 96), (17, 339, 603, 338), (339, 18, 340, 603), (603, 340, 98, 331), (338, 603, 331, 97), (18, 341, 604, 340), (341, 19, 342, 604), (604, 342, 99, 333), (340, 604, 333, 98), (19, 343, 605, 342), (343, 16, 336, 605), (605, 336, 96, 335), (342, 605, 335, 99), (100, 345, 606, 344), (345, 101, 346, 606), (606, 346, 17, 337), (344, 606, 337, 16), (101, 347, 607, 346), (347, 102, 348, 607), (607, 348, 18, 339), (346, 607, 339, 17), (102, 349, 608, 348), (349, 103, 350, 608), (608, 350, 19, 341), (348, 608, 341, 18), (103, 351, 609, 350), (351, 100, 344, 609), (609, 344, 16, 343), (350, 609, 343, 19), (104, 353, 610, 352), (353, 105, 354, 610), (610, 354, 101, 345), (352, 610, 345, 100), (105, 355, 611, 354), (355, 106, 356, 611), (611, 356, 102, 347), (354, 611, 347, 101), (106, 357, 612, 356), (357, 107, 358, 612), (612, 358, 103, 349), (356, 612, 349, 102), (107, 359, 613, 358), (359, 104, 352, 613), (613, 352, 100, 351), (358, 613, 351, 103), (108, 361, 614, 360), (361, 109, 362, 614), (614, 362, 105, 353), (360, 614, 353, 104), (109, 363, 615, 362), (363, 110, 364, 615), (615, 364, 106, 355), (362, 615, 355, 105), (110, 365, 616, 364), (365, 111, 366, 616), (616, 366, 107, 357), (364, 616, 357, 106), (111, 367, 617, 366), (367, 108, 360, 617), (617, 360, 104, 359), (366, 617, 359, 107), (112, 369, 618, 368), (369, 113, 370, 618), (618, 370, 109, 361), (368, 618, 361, 108), (113, 371, 619, 370), (371, 114, 372, 619), (619, 372, 110, 363), (370, 619, 363, 109), (114, 373, 620, 372), (373, 115, 374, 620), (620, 374, 111, 365), (372, 620, 365, 110), (115, 375, 621, 374), (375, 112, 368, 621), (621, 368, 108, 367), (374, 621, 367, 111), (20, 377, 622, 376), (377, 21, 378, 622), (622, 378, 113, 369), (376, 622, 369, 112), (21, 379, 623, 378), (379, 22, 380, 623), (623, 380, 114, 371), (378, 623, 371, 113), (22, 381, 624, 380), (381, 23, 382, 624), (624, 382, 115, 373), (380, 624, 373, 114), (23, 383, 625, 382), (383, 20, 376, 625), (625, 376, 112, 375), (382, 625, 375, 115), (116, 385, 626, 384), (385, 117, 386, 626), (626, 386, 21, 377), (384, 626, 377, 20), (117, 387, 627, 386), (387, 118, 388, 627), (627, 388, 22, 379), (386, 627, 379, 21), (118, 389, 628, 388), (389, 119, 390, 628), (628, 390, 23, 381), (388, 628, 381, 22), (119, 391, 629, 390), (391, 116, 384, 629), (629, 384, 20, 383), (390, 629, 383, 23), (120, 393, 630, 392), (393, 121, 394, 630), (630, 394, 117, 385), (392, 630, 385, 116), (121, 395, 631, 394), (395, 122, 396, 631), (631, 396, 118, 387), (394, 631, 387, 117), (122, 397, 632, 396), (397, 123, 398, 632), (632, 398, 119, 389), (396, 632, 389, 118), (123, 399, 633, 398), (399, 120, 392, 633), (633, 392, 116, 391), (398, 633, 391, 119), (124, 401, 634, 400), (401, 125, 402, 634), (634, 402, 121, 393), (400, 634, 393, 120), (125, 403, 635, 402), (403, 126, 404, 635), (635, 404, 122, 395), (402, 635, 395, 121), (126, 405, 636, 404), (405, 127, 406, 636), (636, 406, 123, 397), (404, 636, 397, 122), (127, 407, 637, 406), (407, 124, 400, 637), (637, 400, 120, 399), (406, 637, 399, 123), (24, 409, 638, 408), (409, 25, 410, 638), (638, 410, 125, 401), (408, 638, 401, 124), (25, 411, 639, 410), (411, 26, 412, 639), (639, 412, 126, 403), (410, 639, 403, 125), (26, 413, 640, 412), (413, 27, 414, 640), (640, 414, 127, 405), (412, 640, 405, 126), (27, 415, 641, 414), (415, 24, 408, 641), (641, 408, 124, 407), (414, 641, 407, 127), (128, 417, 642, 416), (417, 129, 418, 642), (642, 418, 25, 409), (416, 642, 409, 24), (129, 419, 643, 418), (419, 130, 420, 643), (643, 420, 26, 411), (418, 643, 411, 25), (130, 421, 644, 420), (421, 131, 422, 644), (644, 422, 27, 413), (420, 644, 413, 26), (131, 423, 645, 422), (423, 128, 416, 645), (645, 416, 24, 415), (422, 645, 415, 27), (132, 425, 646, 424), (425, 133, 426, 646), (646, 426, 129, 417), (424, 646, 417, 128), (133, 427, 647, 426), (427, 134, 428, 647), (647, 428, 130, 419), (426, 647, 419, 129), (134, 429, 648, 428), (429, 135, 430, 648), (648, 430, 131, 421), (428, 648, 421, 130), (135, 431, 649, 430), (431, 132, 424, 649), (649, 424, 128, 423), (430, 649, 423, 131), (136, 433, 650, 432), (433, 137, 434, 650), (650, 434, 133, 425), (432, 650, 425, 132), (137, 435, 651, 434), (435, 138, 436, 651), (651, 436, 134, 427), (434, 651, 427, 133), (138, 437, 652, 436), (437, 139, 438, 652), (652, 438, 135, 429), (436, 652, 429, 134), (139, 439, 653, 438), (439, 136, 432, 653), (653, 432, 132, 431), (438, 653, 431, 135), (140, 441, 654, 440), (441, 141, 442, 654), (654, 442, 137, 433), (440, 654, 433, 136), (141, 443, 655, 442), (443, 142, 444, 655), (655, 444, 138, 435), (442, 655, 435, 137), (142, 445, 656, 444), (445, 143, 446, 656), (656, 446, 139, 437), (444, 656, 437, 138), (143, 447, 657, 446), (447, 140, 440, 657), (657, 440, 136, 439), (446, 657, 439, 139), (144, 449, 658, 448), (449, 145, 450, 658), (658, 450, 141, 441), (448, 658, 441, 140), (145, 451, 659, 450), (451, 146, 452, 659), (659, 452, 142, 443), (450, 659, 443, 141), (146, 453, 660, 452), (453, 147, 454, 660), (660, 454, 143, 445), (452, 660, 445, 142), (147, 455, 661, 454), (455, 144, 448, 661), (661, 448, 140, 447), (454, 661, 447, 143), (148, 457, 662, 456), (457, 149, 458, 662), (662, 458, 145, 449), (456, 662, 449, 144), (149, 459, 663, 458), (459, 150, 460, 663), (663, 460, 146, 451), (458, 663, 451, 145), (150, 461, 664, 460), (461, 151, 462, 664), (664, 462, 147, 453), (460, 664, 453, 146), (151, 463, 665, 462), (463, 148, 456, 665), (665, 456, 144, 455), (462, 665, 455, 147), (152, 465, 666, 464), (465, 153, 466, 666), (666, 466, 149, 457), (464, 666, 457, 148), (153, 467, 667, 466), (467, 154, 468, 667), (667, 468, 150, 459), (466, 667, 459, 149), (154, 469, 668, 468), (469, 155, 470, 668), (668, 470, 151, 461), (468, 668, 461, 150), (155, 471, 669, 470), (471, 152, 464, 669), (669, 464, 148, 463), (470, 669, 463, 151), (28, 473, 670, 472), (473, 29, 474, 670), (670, 474, 153, 465), (472, 670, 465, 152), (29, 475, 671, 474), (475, 30, 476, 671), (671, 476, 154, 467), (474, 671, 467, 153), (30, 477, 672, 476), (477, 31, 478, 672), (672, 478, 155, 469), (476, 672, 469, 154), (31, 479, 673, 478), (479, 28, 472, 673), (673, 472, 152, 471), (478, 673, 471, 155), (156, 481, 674, 480), (481, 157, 482, 674), (674, 482, 29, 473), (480, 674, 473, 28), (157, 483, 675, 482), (483, 158, 484, 675), (675, 484, 30, 475), (482, 675, 475, 29), (158, 485, 676, 484), (485, 159, 486, 676), (676, 486, 31, 477), (484, 676, 477, 30), (159, 487, 677, 486), (487, 156, 480, 677), (677, 480, 28, 479), (486, 677, 479, 31), (160, 489, 678, 488), (489, 161, 490, 678), (678, 490, 157, 481), (488, 678, 481, 156), (161, 491, 679, 490), (491, 162, 492, 679), (679, 492, 158, 483), (490, 679, 483, 157), (162, 493, 680, 492), (493, 163, 494, 680), (680, 494, 159, 485), (492, 680, 485, 158), (163, 495, 681, 494), (495, 160, 488, 681), (681, 488, 156, 487), (494, 681, 487, 159), (164, 497, 682, 496), (497, 165, 498, 682), (682, 498, 161, 489), (496, 682, 489, 160), (165, 499, 683, 498), (499, 166, 500, 683), (683, 500, 162, 491), (498, 683, 491, 161), (166, 501, 684, 500), (501, 167, 502, 684), (684, 502, 163, 493), (500, 684, 493, 162), (167, 503, 685, 502), (503, 164, 496, 685), (685, 496, 160, 495), (502, 685, 495, 163), (168, 505, 686, 504), (505, 169, 506, 686), (686, 506, 165, 497), (504, 686, 497, 164), (169, 507, 687, 506), (507, 170, 508, 687), (687, 508, 166, 499), (506, 687, 499, 165), (170, 509, 688, 508), (509, 171, 510, 688), (688, 510, 167, 501), (508, 688, 501, 166), (171, 511, 689, 510), (511, 168, 504, 689), (689, 504, 164, 503), (510, 689, 503, 167), (172, 513, 690, 512), (513, 173, 514, 690), (690, 514, 169, 505), (512, 690, 505, 168), (173, 515, 691, 514), (515, 174, 516, 691), (691, 516, 170, 507), (514, 691, 507, 169), (174, 517, 692, 516), (517, 175, 518, 692), (692, 518, 171, 509), (516, 692, 509, 170), (175, 519, 693, 518), (519, 172, 512, 693), (693, 512, 168, 511), (518, 693, 511, 171), (32, 195, 694, 520), (195, 33, 521, 694), (694, 521, 173, 513), (520, 694, 513, 172), (33, 194, 695, 521), (194, 34, 522, 695), (695, 522, 174, 515), (521, 695, 515, 173), (34, 193, 696, 522), (193, 35, 523, 696), (696, 523, 175, 517), (522, 696, 517, 174), (35, 192, 697, 523), (192, 32, 520, 697), (697, 520, 172, 519), (523, 697, 519, 175)])
me_plane.polygons.foreach_set('use_smooth', [True] * 696)
me_plane.materials.append(mat_poste)
me_plane.update()
me_cube_001 = bpy.data.meshes.new('Cube.001')
me_cube_001.from_pydata([(-1.0, -0.2174, -2.883), (-1.0, -0.2174, 3.071), (-1.0, 0.5784, -2.883), (-1.0, 0.5784, 3.071), (1.0, -0.2174, -2.883), (1.0, -0.2174, 3.071), (1.0, 0.5784, -2.883), (1.0, 0.5784, 3.071), (0.1128, -0.548, 2.169), (0.1992, -0.5012, 2.406), (0.2569, -0.3987, 2.565), (0.2772, -0.1707, 2.62), (0.2024, -0.548, 2.117), (0.3648, -0.5012, 2.31), (0.4732, -0.3987, 2.44), (0.5113, -0.1707, 2.485), (0.2689, -0.548, 2.038), (0.4877, -0.5012, 2.164), (0.6338, -0.3987, 2.248), (0.6851, -0.1707, 2.278), (0.3043, -0.548, 1.94), (0.553, -0.5012, 1.984), (0.7192, -0.3987, 2.014), (0.7776, -0.1707, 2.024), (0.3043, -0.548, 1.837), (0.553, -0.5012, 1.793), (0.7192, -0.3987, 1.764), (0.7776, -0.1707, 1.753), (0.2689, -0.548, 1.74), (0.4877, -0.5012, 1.613), (0.6338, -0.3987, 1.529), (0.6851, -0.1707, 1.499), (0.2024, -0.548, 1.66), (0.3648, -0.5012, 1.467), (0.4732, -0.3987, 1.338), (0.5113, -0.1707, 1.292), (0.1128, -0.548, 1.609), (0.1992, -0.5012, 1.371), (0.2569, -0.3987, 1.213), (0.2772, -0.1707, 1.157), (0.0109, -0.548, 1.591), (0.0109, -0.5012, 1.338), (0.0109, -0.3987, 1.169), (0.0109, -0.1707, 1.11), (-0.091, -0.548, 1.609), (-0.1774, -0.5012, 1.371), (-0.2351, -0.3987, 1.213), (-0.2554, -0.1707, 1.157), (-0.1806, -0.548, 1.66), (-0.343, -0.5012, 1.467), (-0.4514, -0.3987, 1.338), (-0.4895, -0.1707, 1.292), (-0.2471, -0.548, 1.74), (-0.4659, -0.5012, 1.613), (-0.612, -0.3987, 1.529), (-0.6633, -0.1707, 1.499), (0.0109, -0.5757, 1.889), (-0.2825, -0.548, 1.837), (-0.5313, -0.5012, 1.793), (-0.6975, -0.3987, 1.764), (-0.7558, -0.1707, 1.753), (-0.2825, -0.548, 1.94), (-0.5313, -0.5012, 1.984), (-0.6975, -0.3987, 2.014), (-0.7558, -0.1707, 2.024), (-0.2471, -0.548, 2.038), (-0.4659, -0.5012, 2.164), (-0.612, -0.3987, 2.248), (-0.6633, -0.1707, 2.278), (-0.1806, -0.548, 2.117), (-0.343, -0.5012, 2.31), (-0.4514, -0.3987, 2.44), (-0.4895, -0.1707, 2.485), (-0.091, -0.548, 2.169), (-0.1774, -0.5012, 2.406), (-0.2351, -0.3987, 2.565), (-0.2554, -0.1707, 2.62), (0.0109, -0.548, 2.187), (0.0109, -0.5012, 2.439), (0.0109, -0.3987, 2.608), (0.0109, -0.1707, 2.667), (0.1128, -0.548, 0.3413), (0.1992, -0.5012, 0.5786), (0.2569, -0.3987, 0.7372), (0.2772, -0.1707, 0.7929), (0.2024, -0.548, 0.2895), (0.3648, -0.5012, 0.483), (0.4732, -0.3987, 0.6123), (0.5113, -0.1707, 0.6577), (0.2689, -0.548, 0.2103), (0.4877, -0.5012, 0.3365), (0.6338, -0.3987, 0.4209), (0.6851, -0.1707, 0.4506), (0.3043, -0.548, 0.113), (0.553, -0.5012, 0.1569), (0.7192, -0.3987, 0.1862), (0.7776, -0.1707, 0.1965), (0.3043, -0.548, 0.009559), (0.553, -0.5012, -0.0343), (0.7192, -0.3987, -0.06361), (0.7776, -0.1707, -0.0739), (0.2689, -0.548, -0.08767), (0.4877, -0.5012, -0.214), (0.6338, -0.3987, -0.2983), (0.6851, -0.1707, -0.328), (0.2024, -0.548, -0.1669), (0.3648, -0.5012, -0.3604), (0.4732, -0.3987, -0.4897), (0.5113, -0.1707, -0.5351), (0.1128, -0.548, -0.2187), (0.1992, -0.5012, -0.456), (0.2569, -0.3987, -0.6146), (0.2772, -0.1707, -0.6703), (0.0109, -0.548, -0.2366), (0.0109, -0.5012, -0.4892), (0.0109, -0.3987, -0.658), (0.0109, -0.1707, -0.7172), (-0.091, -0.548, -0.2187), (-0.1774, -0.5012, -0.456), (-0.2351, -0.3987, -0.6146), (-0.2554, -0.1707, -0.6703), (-0.1806, -0.548, -0.1669), (-0.343, -0.5012, -0.3604), (-0.4514, -0.3987, -0.4897), (-0.4895, -0.1707, -0.5351), (-0.2471, -0.548, -0.08767), (-0.4659, -0.5012, -0.214), (-0.612, -0.3987, -0.2983), (-0.6633, -0.1707, -0.328), (0.0109, -0.5757, 0.06129), (-0.2825, -0.548, 0.009559), (-0.5313, -0.5012, -0.0343), (-0.6975, -0.3987, -0.06361), (-0.7558, -0.1707, -0.0739), (-0.2825, -0.548, 0.113), (-0.5313, -0.5012, 0.1569), (-0.6975, -0.3987, 0.1862), (-0.7558, -0.1707, 0.1965), (-0.2471, -0.548, 0.2103), (-0.4659, -0.5012, 0.3365), (-0.612, -0.3987, 0.4209), (-0.6633, -0.1707, 0.4506), (-0.1806, -0.548, 0.2895), (-0.343, -0.5012, 0.483), (-0.4514, -0.3987, 0.6123), (-0.4895, -0.1707, 0.6577), (-0.091, -0.548, 0.3413), (-0.1774, -0.5012, 0.5786), (-0.2351, -0.3987, 0.7372), (-0.2554, -0.1707, 0.7929), (0.0109, -0.548, 0.3592), (0.0109, -0.5012, 0.6118), (0.0109, -0.3987, 0.7806), (0.0109, -0.1707, 0.8398), (0.1128, -0.548, -1.459), (0.1992, -0.5012, -1.222), (0.2569, -0.3987, -1.063), (0.2772, -0.1707, -1.007), (0.2024, -0.548, -1.511), (0.3648, -0.5012, -1.317), (0.4732, -0.3987, -1.188), (0.5113, -0.1707, -1.143), (0.2689, -0.548, -1.59), (0.4877, -0.5012, -1.464), (0.6338, -0.3987, -1.379), (0.6851, -0.1707, -1.35), (0.3043, -0.548, -1.687), (0.553, -0.5012, -1.643), (0.7192, -0.3987, -1.614), (0.7776, -0.1707, -1.604), (0.3043, -0.548, -1.791), (0.553, -0.5012, -1.835), (0.7192, -0.3987, -1.864), (0.7776, -0.1707, -1.874), (0.2689, -0.548, -1.888), (0.4877, -0.5012, -2.014), (0.6338, -0.3987, -2.099), (0.6851, -0.1707, -2.128), (0.2024, -0.548, -1.967), (0.3648, -0.5012, -2.161), (0.4732, -0.3987, -2.29), (0.5113, -0.1707, -2.335), (0.1128, -0.548, -2.019), (0.1992, -0.5012, -2.256), (0.2569, -0.3987, -2.415), (0.2772, -0.1707, -2.471), (0.0109, -0.548, -2.037), (0.0109, -0.5012, -2.29), (0.0109, -0.3987, -2.458), (0.0109, -0.1707, -2.518), (-0.091, -0.548, -2.019), (-0.1774, -0.5012, -2.256), (-0.2351, -0.3987, -2.415), (-0.2554, -0.1707, -2.471), (-0.1806, -0.548, -1.967), (-0.343, -0.5012, -2.161), (-0.4514, -0.3987, -2.29), (-0.4895, -0.1707, -2.335), (-0.2471, -0.548, -1.888), (-0.4659, -0.5012, -2.014), (-0.612, -0.3987, -2.099), (-0.6633, -0.1707, -2.128), (0.0109, -0.5757, -1.739), (-0.2825, -0.548, -1.791), (-0.5313, -0.5012, -1.835), (-0.6975, -0.3987, -1.864), (-0.7558, -0.1707, -1.874), (-0.2825, -0.548, -1.687), (-0.5313, -0.5012, -1.643), (-0.6975, -0.3987, -1.614), (-0.7558, -0.1707, -1.604), (-0.2471, -0.548, -1.59), (-0.4659, -0.5012, -1.464), (-0.612, -0.3987, -1.379), (-0.6633, -0.1707, -1.35), (-0.1806, -0.548, -1.511), (-0.343, -0.5012, -1.317), (-0.4514, -0.3987, -1.188), (-0.4895, -0.1707, -1.143), (-0.091, -0.548, -1.459), (-0.1774, -0.5012, -1.222), (-0.2351, -0.3987, -1.063), (-0.2554, -0.1707, -1.007), (0.0109, -0.548, -1.441), (0.0109, -0.5012, -1.189), (0.0109, -0.3987, -1.02), (0.0109, -0.1707, -0.9605), (3.725e-09, -0.187, -1.001), (3.725e-09, -1.066, -1.001), (0.2805, -0.187, -1.056), (0.2805, -1.066, -1.056), (0.5183, -0.187, -1.215), (0.5183, -1.066, -1.215), (0.6772, -0.187, -1.453), (0.6772, -1.066, -1.453), (0.733, -0.187, -1.964), (0.733, -1.066, -1.734), (-0.733, -0.187, -1.964), (-0.733, -1.066, -1.734), (-0.6772, -0.187, -1.453), (-0.6772, -1.066, -1.453), (-0.5183, -0.187, -1.215), (-0.5183, -1.066, -1.215), (-0.2805, -0.187, -1.056), (-0.2805, -1.066, -1.056), (4.657e-10, -0.187, -0.9323), (0.3355, -0.187, -0.999), (0.3355, -1.066, -0.999), (4.657e-10, -1.066, -0.9323), (0.6198, -0.187, -1.189), (0.6198, -1.066, -1.189), (0.8099, -0.187, -1.473), (0.8099, -1.066, -1.473), (0.8766, -0.187, -2.084), (0.8766, -1.066, -1.809), (-0.8766, -1.066, -1.809), (-0.8766, -0.187, -2.084), (-0.8099, -0.187, -1.473), (-0.8099, -1.066, -1.473), (-0.6198, -0.187, -1.189), (-0.6198, -1.066, -1.189), (-0.3355, -0.187, -0.999), (-0.3355, -1.066, -0.999), (3.725e-09, -0.187, 0.7968), (3.725e-09, -1.066, 0.7968), (0.2805, -0.187, 0.741), (0.2805, -1.066, 0.741), (0.5183, -0.187, 0.5821), (0.5183, -1.066, 0.5821), (0.6772, -0.187, 0.3443), (0.6772, -1.066, 0.3443), (0.733, -0.187, -0.1663), (0.733, -1.066, 0.0638), (-0.733, -0.187, -0.1663), (-0.733, -1.066, 0.0638), (-0.6772, -0.187, 0.3443), (-0.6772, -1.066, 0.3443), (-0.5183, -0.187, 0.5821), (-0.5183, -1.066, 0.5821), (-0.2805, -0.187, 0.741), (-0.2805, -1.066, 0.741), (4.657e-10, -0.187, 0.8652), (0.3355, -0.187, 0.7985), (0.3355, -1.066, 0.7985), (4.657e-10, -1.066, 0.8652), (0.6198, -0.187, 0.6085), (0.6198, -1.066, 0.6085), (0.8099, -0.187, 0.3241), (0.8099, -1.066, 0.3241), (0.8766, -0.187, -0.2866), (0.8766, -1.066, -0.01138), (-0.8766, -1.066, -0.01138), (-0.8766, -0.187, -0.2866), (-0.8099, -0.187, 0.3241), (-0.8099, -1.066, 0.3241), (-0.6198, -0.187, 0.6085), (-0.6198, -1.066, 0.6085), (-0.3355, -0.187, 0.7985), (-0.3355, -1.066, 0.7985), (3.725e-09, -0.187, 2.645), (3.725e-09, -1.066, 2.645), (0.2805, -0.187, 2.59), (0.2805, -1.066, 2.59), (0.5183, -0.187, 2.431), (0.5183, -1.066, 2.431), (0.6772, -0.187, 2.193), (0.6772, -1.066, 2.193), (0.733, -0.187, 1.682), (0.733, -1.066, 1.912), (-0.733, -0.187, 1.682), (-0.733, -1.066, 1.912), (-0.6772, -0.187, 2.193), (-0.6772, -1.066, 2.193), (-0.5183, -0.187, 2.431), (-0.5183, -1.066, 2.431), (-0.2805, -0.187, 2.59), (-0.2805, -1.066, 2.59), (4.657e-10, -0.187, 2.714), (0.3355, -0.187, 2.647), (0.3355, -1.066, 2.647), (4.657e-10, -1.066, 2.714), (0.6198, -0.187, 2.457), (0.6198, -1.066, 2.457), (0.8099, -0.187, 2.173), (0.8099, -1.066, 2.173), (0.8766, -0.187, 1.562), (0.8766, -1.066, 1.837), (-0.8766, -1.066, 1.837), (-0.8766, -0.187, 1.562), (-0.8099, -0.187, 2.173), (-0.8099, -1.066, 2.173), (-0.6198, -0.187, 2.457), (-0.6198, -1.066, 2.457), (-0.3355, -0.187, 2.647), (-0.3355, -1.066, 2.647), (0.2087, -0.634, 1.264), (-0.208, -0.634, 1.264), (-0.208, -0.634, 2.515), (0.2087, -0.634, 2.515), (0.6255, -0.634, 2.098), (0.6255, -0.634, 1.681), (-0.6247, -0.634, 1.681), (-0.6247, -0.634, 2.098), (0.5647, -0.634, -0.3546), (-0.5657, -0.634, -0.3546), (-0.01875, -0.634, 0.7393), (0.2056, -0.634, -1.37), (0.1548, -0.634, -1.699), (0.006456, -0.634, -1.106), (-0.412, -0.634, -1.699), (0.4601, -0.634, -1.699), (-0.1084, -0.634, -1.699), (-0.2026, -0.634, -1.399), (0.1548, -0.634, -2.425), (-0.1084, -0.634, -2.425)], [], [(0, 1, 3, 2), (2, 3, 7, 6), (6, 7, 5, 4), (4, 5, 1, 0), (2, 6, 4, 0), (7, 3, 1, 5), (78, 77, 8, 9), (79, 78, 9, 10), (77, 56, 8), (80, 79, 10, 11), (10, 9, 13, 14), (8, 56, 12), (11, 10, 14, 15), (9, 8, 12, 13), (15, 14, 18, 19), (13, 12, 16, 17), (14, 13, 17, 18), (12, 56, 16), (19, 18, 22, 23), (17, 16, 20, 21), (18, 17, 21, 22), (16, 56, 20), (22, 21, 25, 26), (20, 56, 24), (23, 22, 26, 27), (21, 20, 24, 25), (26, 25, 29, 30), (24, 56, 28), (27, 26, 30, 31), (25, 24, 28, 29), (31, 30, 34, 35), (29, 28, 32, 33), (30, 29, 33, 34), (28, 56, 32), (33, 32, 36, 37), (34, 33, 37, 38), (32, 56, 36), (35, 34, 38, 39), (38, 37, 41, 42), (36, 56, 40), (39, 38, 42, 43), (37, 36, 40, 41), (40, 56, 44), (43, 42, 46, 47), (41, 40, 44, 45), (42, 41, 45, 46), (47, 46, 50, 51), (45, 44, 48, 49), (46, 45, 49, 50), (44, 56, 48), (50, 49, 53, 54), (48, 56, 52), (51, 50, 54, 55), (49, 48, 52, 53), (54, 53, 58, 59), (52, 56, 57), (55, 54, 59, 60), (53, 52, 57, 58), (60, 59, 63, 64), (58, 57, 61, 62), (59, 58, 62, 63), (57, 56, 61), (64, 63, 67, 68), (62, 61, 65, 66), (63, 62, 66, 67), (61, 56, 65), (67, 66, 70, 71), (65, 56, 69), (68, 67, 71, 72), (66, 65, 69, 70), (71, 70, 74, 75), (69, 56, 73), (72, 71, 75, 76), (70, 69, 73, 74), (76, 75, 79, 80), (74, 73, 77, 78), (75, 74, 78, 79), (73, 56, 77), (151, 150, 81, 82), (152, 151, 82, 83), (150, 129, 81), (153, 152, 83, 84), (83, 82, 86, 87), (81, 129, 85), (84, 83, 87, 88), (82, 81, 85, 86), (88, 87, 91, 92), (86, 85, 89, 90), (87, 86, 90, 91), (85, 129, 89), (92, 91, 95, 96), (90, 89, 93, 94), (91, 90, 94, 95), (89, 129, 93), (95, 94, 98, 99), (93, 129, 97), (96, 95, 99, 100), (94, 93, 97, 98), (99, 98, 102, 103), (97, 129, 101), (100, 99, 103, 104), (98, 97, 101, 102), (104, 103, 107, 108), (102, 101, 105, 106), (103, 102, 106, 107), (101, 129, 105), (106, 105, 109, 110), (107, 106, 110, 111), (105, 129, 109), (108, 107, 111, 112), (111, 110, 114, 115), (109, 129, 113), (112, 111, 115, 116), (110, 109, 113, 114), (113, 129, 117), (116, 115, 119, 120), (114, 113, 117, 118), (115, 114, 118, 119), (120, 119, 123, 124), (118, 117, 121, 122), (119, 118, 122, 123), (117, 129, 121), (123, 122, 126, 127), (121, 129, 125), (124, 123, 127, 128), (122, 121, 125, 126), (127, 126, 131, 132), (125, 129, 130), (128, 127, 132, 133), (126, 125, 130, 131), (133, 132, 136, 137), (131, 130, 134, 135), (132, 131, 135, 136), (130, 129, 134), (137, 136, 140, 141), (135, 134, 138, 139), (136, 135, 139, 140), (134, 129, 138), (140, 139, 143, 144), (138, 129, 142), (141, 140, 144, 145), (139, 138, 142, 143), (144, 143, 147, 148), (142, 129, 146), (145, 144, 148, 149), (143, 142, 146, 147), (149, 148, 152, 153), (147, 146, 150, 151), (148, 147, 151, 152), (146, 129, 150), (224, 223, 154, 155), (225, 224, 155, 156), (223, 202, 154), (226, 225, 156, 157), (156, 155, 159, 160), (154, 202, 158), (157, 156, 160, 161), (155, 154, 158, 159), (161, 160, 164, 165), (159, 158, 162, 163), (160, 159, 163, 164), (158, 202, 162), (165, 164, 168, 169), (163, 162, 166, 167), (164, 163, 167, 168), (162, 202, 166), (168, 167, 171, 172), (166, 202, 170), (169, 168, 172, 173), (167, 166, 170, 171), (172, 171, 175, 176), (170, 202, 174), (173, 172, 176, 177), (171, 170, 174, 175), (177, 176, 180, 181), (175, 174, 178, 179), (176, 175, 179, 180), (174, 202, 178), (179, 178, 182, 183), (180, 179, 183, 184), (178, 202, 182), (181, 180, 184, 185), (184, 183, 187, 188), (182, 202, 186), (185, 184, 188, 189), (183, 182, 186, 187), (186, 202, 190), (189, 188, 192, 193), (187, 186, 190, 191), (188, 187, 191, 192), (193, 192, 196, 197), (191, 190, 194, 195), (192, 191, 195, 196), (190, 202, 194), (196, 195, 199, 200), (194, 202, 198), (197, 196, 200, 201), (195, 194, 198, 199), (200, 199, 204, 205), (198, 202, 203), (201, 200, 205, 206), (199, 198, 203, 204), (206, 205, 209, 210), (204, 203, 207, 208), (205, 204, 208, 209), (203, 202, 207), (210, 209, 213, 214), (208, 207, 211, 212), (209, 208, 212, 213), (207, 202, 211), (213, 212, 216, 217), (211, 202, 215), (214, 213, 217, 218), (212, 211, 215, 216), (217, 216, 220, 221), (215, 202, 219), (218, 217, 221, 222), (216, 215, 219, 220), (222, 221, 225, 226), (220, 219, 223, 224), (221, 220, 224, 225), (219, 202, 223), (227, 229, 230, 228), (229, 231, 232, 230), (231, 233, 234, 232), (233, 235, 236, 234), (237, 239, 240, 238), (239, 241, 242, 240), (241, 243, 244, 242), (243, 227, 228, 244), (245, 248, 247, 246), (246, 247, 250, 249), (249, 250, 252, 251), (251, 252, 254, 253), (256, 255, 258, 257), (257, 258, 260, 259), (259, 260, 262, 261), (261, 262, 248, 245), (232, 234, 252, 250), (227, 243, 261, 245), (228, 230, 247, 248), (244, 228, 248, 262), (241, 239, 257, 259), (235, 233, 251, 253), (240, 242, 260, 258), (234, 236, 254, 252), (231, 229, 246, 249), (236, 235, 253, 254), (230, 232, 250, 247), (243, 241, 259, 261), (237, 238, 255, 256), (242, 244, 262, 260), (239, 237, 256, 257), (233, 231, 249, 251), (229, 227, 245, 246), (238, 240, 258, 255), (263, 265, 266, 264), (265, 267, 268, 266), (267, 269, 270, 268), (269, 271, 272, 270), (273, 275, 276, 274), (275, 277, 278, 276), (277, 279, 280, 278), (279, 263, 264, 280), (281, 284, 283, 282), (282, 283, 286, 285), (285, 286, 288, 287), (287, 288, 290, 289), (292, 291, 294, 293), (293, 294, 296, 295), (295, 296, 298, 297), (297, 298, 284, 281), (268, 270, 288, 286), (263, 279, 297, 281), (264, 266, 283, 284), (280, 264, 284, 298), (277, 275, 293, 295), (271, 269, 287, 289), (276, 278, 296, 294), (270, 272, 290, 288), (267, 265, 282, 285), (272, 271, 289, 290), (266, 268, 286, 283), (279, 277, 295, 297), (273, 274, 291, 292), (278, 280, 298, 296), (275, 273, 292, 293), (269, 267, 285, 287), (265, 263, 281, 282), (274, 276, 294, 291), (299, 301, 302, 300), (301, 303, 304, 302), (303, 305, 306, 304), (305, 307, 308, 306), (309, 311, 312, 310), (311, 313, 314, 312), (313, 315, 316, 314), (315, 299, 300, 316), (317, 320, 319, 318), (318, 319, 322, 321), (321, 322, 324, 323), (323, 324, 326, 325), (328, 327, 330, 329), (329, 330, 332, 331), (331, 332, 334, 333), (333, 334, 320, 317), (304, 306, 324, 322), (299, 315, 333, 317), (300, 302, 319, 320), (316, 300, 320, 334), (313, 311, 329, 331), (307, 305, 323, 325), (312, 314, 332, 330), (306, 308, 326, 324), (303, 301, 318, 321), (308, 307, 325, 326), (302, 304, 322, 319), (315, 313, 331, 333), (309, 310, 327, 328), (314, 316, 334, 332), (311, 309, 328, 329), (305, 303, 321, 323), (301, 299, 317, 318), (310, 312, 330, 327), (342, 341, 336, 335, 340, 339, 338, 337), (343, 345, 344), (350, 346, 347), (347, 351, 354, 353), (347, 346, 348, 352, 351), (351, 352, 349)])
me_cube_001.polygons.foreach_set('use_smooth', [True] * 330)
me_cube_001.polygons.foreach_set('material_index', [0, 0, 0, 0, 0, 0, 1, 1, 1, 1, 1, 1, 1, 1, 1, 1, 1, 1, 1, 1, 1, 1, 1, 1, 1, 1, 1, 1, 1, 1, 1, 1, 1, 1, 1, 1, 1, 1, 1, 1, 1, 1, 1, 1, 1, 1, 1, 1, 1, 1, 1, 1, 1, 1, 1, 1, 1, 1, 1, 1, 1, 1, 1, 1, 1, 1, 1, 1, 1, 1, 1, 1, 1, 1, 1, 1, 1, 1, 1, 1, 1, 1, 1, 1, 1, 1, 1, 1, 1, 1, 1, 1, 1, 1, 1, 1, 1, 1, 1, 1, 1, 1, 1, 1, 1, 1, 1, 1, 1, 1, 1, 1, 1, 1, 1, 1, 1, 1, 1, 1, 1, 1, 1, 1, 1, 1, 1, 1, 1, 1, 1, 1, 1, 1, 1, 1, 1, 1, 1, 1, 1, 1, 1, 1, 1, 1, 1, 1, 1, 1, 1, 1, 1, 1, 1, 1, 1, 1, 1, 1, 1, 1, 1, 1, 1, 1, 1, 1, 1, 1, 1, 1, 1, 1, 1, 1, 1, 1, 1, 1, 1, 1, 1, 1, 1, 1, 1, 1, 1, 1, 1, 1, 1, 1, 1, 1, 1, 1, 1, 1, 1, 1, 1, 1, 1, 1, 1, 1, 1, 1, 1, 1, 1, 1, 1, 1, 1, 1, 1, 1, 1, 1, 0, 0, 0, 0, 0, 0, 0, 0, 0, 0, 0, 0, 0, 0, 0, 0, 0, 0, 0, 0, 0, 0, 0, 0, 0, 0, 0, 0, 0, 0, 0, 0, 0, 0, 0, 0, 0, 0, 0, 0, 0, 0, 0, 0, 0, 0, 0, 0, 0, 0, 0, 0, 0, 0, 0, 0, 0, 0, 0, 0, 0, 0, 0, 0, 0, 0, 0, 0, 0, 0, 0, 0, 0, 0, 0, 0, 0, 0, 0, 0, 0, 0, 0, 0, 0, 0, 0, 0, 0, 0, 0, 0, 0, 0, 0, 0, 0, 0, 0, 0, 0, 0, 2, 3, 4, 4, 4, 4])
_uv = me_cube_001.uv_layers.new(name='UVMap')
_uv.uv.foreach_set('vector', [0.375, 0.0, 0.625, 0.0, 0.625, 0.25, 0.375, 0.25, 0.375, 0.25, 0.625, 0.25, 0.625, 0.5, 0.375, 0.5, 0.375, 0.5, 0.625, 0.5, 0.625, 0.75, 0.375, 0.75, 0.375, 0.75, 0.625, 0.75, 0.625, 1.0, 0.375, 1.0, 0.125, 0.5, 0.375, 0.5, 0.375, 0.75, 0.125, 0.75, 0.625, 0.5, 0.875, 0.5, 0.875, 0.75, 0.625, 0.75, 0.7222, 0.7441, 0.7222, 0.869, 0.6667, 0.869, 0.6667, 0.7441, 0.7222, 0.6238, 0.7222, 0.7441, 0.6667, 0.7441, 0.6667, 0.6238, 0.7222, 0.869, 0.6944, 0.9961, 0.6667, 0.869, 0.7222, 0.5, 0.7222, 0.6238, 0.6667, 0.6238, 0.6667, 0.5, 0.6667, 0.6238, 0.6667, 0.7441, 0.6111, 0.7441, 0.6111, 0.6238, 0.6667, 0.869, 0.6389, 0.9961, 0.6111, 0.869, 0.6667, 0.5, 0.6667, 0.6238, 0.6111, 0.6238, 0.6111, 0.5, 0.6667, 0.7441, 0.6667, 0.869, 0.6111, 0.869, 0.6111, 0.7441, 0.6111, 0.5, 0.6111, 0.6238, 0.5556, 0.6238, 0.5556, 0.5, 0.6111, 0.7441, 0.6111, 0.869, 0.5556, 0.869, 0.5556, 0.7441, 0.6111, 0.6238, 0.6111, 0.7441, 0.5556, 0.7441, 0.5556, 0.6238, 0.6111, 0.869, 0.5833, 0.9961, 0.5556, 0.869, 0.5556, 0.5, 0.5556, 0.6238, 0.5, 0.6238, 0.5, 0.5, 0.5556, 0.7441, 0.5556, 0.869, 0.5, 0.869, 0.5, 0.7441, 0.5556, 0.6238, 0.5556, 0.7441, 0.5, 0.7441, 0.5, 0.6238, 0.5556, 0.869, 0.5278, 0.9961, 0.5, 0.869, 0.5, 0.6238, 0.5, 0.7441, 0.4444, 0.7441, 0.4444, 0.6238, 0.5, 0.869, 0.4722, 0.9961, 0.4444, 0.869, 0.5, 0.5, 0.5, 0.6238, 0.4444, 0.6238, 0.4444, 0.5, 0.5, 0.7441, 0.5, 0.869, 0.4444, 0.869, 0.4444, 0.7441, 0.4444, 0.6238, 0.4444, 0.7441, 0.3889, 0.7441, 0.3889, 0.6238, 0.4444, 0.869, 0.4167, 0.9961, 0.3889, 0.869, 0.4444, 0.5, 0.4444, 0.6238, 0.3889, 0.6238, 0.3889, 0.5, 0.4444, 0.7441, 0.4444, 0.869, 0.3889, 0.869, 0.3889, 0.7441, 0.3889, 0.5, 0.3889, 0.6238, 0.3333, 0.6238, 0.3333, 0.5, 0.3889, 0.7441, 0.3889, 0.869, 0.3333, 0.869, 0.3333, 0.7441, 0.3889, 0.6238, 0.3889, 0.7441, 0.3333, 0.7441, 0.3333, 0.6238, 0.3889, 0.869, 0.3611, 0.9961, 0.3333, 0.869, 0.3333, 0.7441, 0.3333, 0.869, 0.2778, 0.869, 0.2778, 0.7441, 0.3333, 0.6238, 0.3333, 0.7441, 0.2778, 0.7441, 0.2778, 0.6238, 0.3333, 0.869, 0.3056, 0.9961, 0.2778, 0.869, 0.3333, 0.5, 0.3333, 0.6238, 0.2778, 0.6238, 0.2778, 0.5, 0.2778, 0.6238, 0.2778, 0.7441, 0.2222, 0.7441, 0.2222, 0.6238, 0.2778, 0.869, 0.25, 0.9961, 0.2222, 0.869, 0.2778, 0.5, 0.2778, 0.6238, 0.2222, 0.6238, 0.2222, 0.5, 0.2778, 0.7441, 0.2778, 0.869, 0.2222, 0.869, 0.2222, 0.7441, 0.2222, 0.869, 0.1944, 0.9961, 0.1667, 0.869, 0.2222, 0.5, 0.2222, 0.6238, 0.1667, 0.6238, 0.1667, 0.5, 0.2222, 0.7441, 0.2222, 0.869, 0.1667, 0.869, 0.1667, 0.7441, 0.2222, 0.6238, 0.2222, 0.7441, 0.1667, 0.7441, 0.1667, 0.6238, 0.1667, 0.5, 0.1667, 0.6238, 0.1111, 0.6238, 0.1111, 0.5, 0.1667, 0.7441, 0.1667, 0.869, 0.1111, 0.869, 0.1111, 0.7441, 0.1667, 0.6238, 0.1667, 0.7441, 0.1111, 0.7441, 0.1111, 0.6238, 0.1667, 0.869, 0.1389, 0.9961, 0.1111, 0.869, 0.1111, 0.6238, 0.1111, 0.7441, 0.05555, 0.7441, 0.05556, 0.6238, 0.1111, 0.869, 0.08333, 0.9961, 0.05556, 0.869, 0.1111, 0.5, 0.1111, 0.6238, 0.05556, 0.6238, 0.05556, 0.5, 0.1111, 0.7441, 0.1111, 0.869, 0.05556, 0.869, 0.05555, 0.7441, 0.05556, 0.6238, 0.05555, 0.7441, 0.0003657, 0.7441, 2.085e-05, 0.6238, 0.05556, 0.869, 0.02778, 0.9961, 0.0009752, 0.869, 0.05556, 0.5, 0.05556, 0.6238, 2.085e-05, 0.6238, 0.0, 0.5, 0.05555, 0.7441, 0.05556, 0.869, 0.0009752, 0.869, 0.0003657, 0.7441, 1.0, 0.5, 1.0, 0.6238, 0.9444, 0.6238, 0.9444, 0.5, 0.9996, 0.7441, 0.999, 0.869, 0.9444, 0.869, 0.9444, 0.7441, 1.0, 0.6238, 0.9996, 0.7441, 0.9444, 0.7441, 0.9444, 0.6238, 0.999, 0.869, 0.9722, 0.9961, 0.9444, 0.869, 0.9444, 0.5, 0.9444, 0.6238, 0.8889, 0.6238, 0.8889, 0.5, 0.9444, 0.7441, 0.9444, 0.869, 0.8889, 0.869, 0.8889, 0.7441, 0.9444, 0.6238, 0.9444, 0.7441, 0.8889, 0.7441, 0.8889, 0.6238, 0.9444, 0.869, 0.9167, 0.9961, 0.8889, 0.869, 0.8889, 0.6238, 0.8889, 0.7441, 0.8333, 0.7441, 0.8333, 0.6238, 0.8889, 0.869, 0.8611, 0.9961, 0.8333, 0.869, 0.8889, 0.5, 0.8889, 0.6238, 0.8333, 0.6238, 0.8333, 0.5, 0.8889, 0.7441, 0.8889, 0.869, 0.8333, 0.869, 0.8333, 0.7441, 0.8333, 0.6238, 0.8333, 0.7441, 0.7778, 0.7441, 0.7778, 0.6238, 0.8333, 0.869, 0.8056, 0.9961, 0.7778, 0.869, 0.8333, 0.5, 0.8333, 0.6238, 0.7778, 0.6238, 0.7778, 0.5, 0.8333, 0.7441, 0.8333, 0.869, 0.7778, 0.869, 0.7778, 0.7441, 0.7778, 0.5, 0.7778, 0.6238, 0.7222, 0.6238, 0.7222, 0.5, 0.7778, 0.7441, 0.7778, 0.869, 0.7222, 0.869, 0.7222, 0.7441, 0.7778, 0.6238, 0.7778, 0.7441, 0.7222, 0.7441, 0.7222, 0.6238, 0.7778, 0.869, 0.75, 0.9961, 0.7222, 0.869, 0.7222, 0.7441, 0.7222, 0.869, 0.6667, 0.869, 0.6667, 0.7441, 0.7222, 0.6238, 0.7222, 0.7441, 0.6667, 0.7441, 0.6667, 0.6238, 0.7222, 0.869, 0.6944, 0.9961, 0.6667, 0.869, 0.7222, 0.5, 0.7222, 0.6238, 0.6667, 0.6238, 0.6667, 0.5, 0.6667, 0.6238, 0.6667, 0.7441, 0.6111, 0.7441, 0.6111, 0.6238, 0.6667, 0.869, 0.6389, 0.9961, 0.6111, 0.869, 0.6667, 0.5, 0.6667, 0.6238, 0.6111, 0.6238, 0.6111, 0.5, 0.6667, 0.7441, 0.6667, 0.869, 0.6111, 0.869, 0.6111, 0.7441, 0.6111, 0.5, 0.6111, 0.6238, 0.5556, 0.6238, 0.5556, 0.5, 0.6111, 0.7441, 0.6111, 0.869, 0.5556, 0.869, 0.5556, 0.7441, 0.6111, 0.6238, 0.6111, 0.7441, 0.5556, 0.7441, 0.5556, 0.6238, 0.6111, 0.869, 0.5833, 0.9961, 0.5556, 0.869, 0.5556, 0.5, 0.5556, 0.6238, 0.5, 0.6238, 0.5, 0.5, 0.5556, 0.7441, 0.5556, 0.869, 0.5, 0.869, 0.5, 0.7441, 0.5556, 0.6238, 0.5556, 0.7441, 0.5, 0.7441, 0.5, 0.6238, 0.5556, 0.869, 0.5278, 0.9961, 0.5, 0.869, 0.5, 0.6238, 0.5, 0.7441, 0.4444, 0.7441, 0.4444, 0.6238, 0.5, 0.869, 0.4722, 0.9961, 0.4444, 0.869, 0.5, 0.5, 0.5, 0.6238, 0.4444, 0.6238, 0.4444, 0.5, 0.5, 0.7441, 0.5, 0.869, 0.4444, 0.869, 0.4444, 0.7441, 0.4444, 0.6238, 0.4444, 0.7441, 0.3889, 0.7441, 0.3889, 0.6238, 0.4444, 0.869, 0.4167, 0.9961, 0.3889, 0.869, 0.4444, 0.5, 0.4444, 0.6238, 0.3889, 0.6238, 0.3889, 0.5, 0.4444, 0.7441, 0.4444, 0.869, 0.3889, 0.869, 0.3889, 0.7441, 0.3889, 0.5, 0.3889, 0.6238, 0.3333, 0.6238, 0.3333, 0.5, 0.3889, 0.7441, 0.3889, 0.869, 0.3333, 0.869, 0.3333, 0.7441, 0.3889, 0.6238, 0.3889, 0.7441, 0.3333, 0.7441, 0.3333, 0.6238, 0.3889, 0.869, 0.3611, 0.9961, 0.3333, 0.869, 0.3333, 0.7441, 0.3333, 0.869, 0.2778, 0.869, 0.2778, 0.7441, 0.3333, 0.6238, 0.3333, 0.7441, 0.2778, 0.7441, 0.2778, 0.6238, 0.3333, 0.869, 0.3056, 0.9961, 0.2778, 0.869, 0.3333, 0.5, 0.3333, 0.6238, 0.2778, 0.6238, 0.2778, 0.5, 0.2778, 0.6238, 0.2778, 0.7441, 0.2222, 0.7441, 0.2222, 0.6238, 0.2778, 0.869, 0.25, 0.9961, 0.2222, 0.869, 0.2778, 0.5, 0.2778, 0.6238, 0.2222, 0.6238, 0.2222, 0.5, 0.2778, 0.7441, 0.2778, 0.869, 0.2222, 0.869, 0.2222, 0.7441, 0.2222, 0.869, 0.1944, 0.9961, 0.1667, 0.869, 0.2222, 0.5, 0.2222, 0.6238, 0.1667, 0.6238, 0.1667, 0.5, 0.2222, 0.7441, 0.2222, 0.869, 0.1667, 0.869, 0.1667, 0.7441, 0.2222, 0.6238, 0.2222, 0.7441, 0.1667, 0.7441, 0.1667, 0.6238, 0.1667, 0.5, 0.1667, 0.6238, 0.1111, 0.6238, 0.1111, 0.5, 0.1667, 0.7441, 0.1667, 0.869, 0.1111, 0.869, 0.1111, 0.7441, 0.1667, 0.6238, 0.1667, 0.7441, 0.1111, 0.7441, 0.1111, 0.6238, 0.1667, 0.869, 0.1389, 0.9961, 0.1111, 0.869, 0.1111, 0.6238, 0.1111, 0.7441, 0.05555, 0.7441, 0.05556, 0.6238, 0.1111, 0.869, 0.08333, 0.9961, 0.05556, 0.869, 0.1111, 0.5, 0.1111, 0.6238, 0.05556, 0.6238, 0.05556, 0.5, 0.1111, 0.7441, 0.1111, 0.869, 0.05556, 0.869, 0.05555, 0.7441, 0.05556, 0.6238, 0.05555, 0.7441, 0.0003657, 0.7441, 2.085e-05, 0.6238, 0.05556, 0.869, 0.02778, 0.9961, 0.0009752, 0.869, 0.05556, 0.5, 0.05556, 0.6238, 2.085e-05, 0.6238, 0.0, 0.5, 0.05555, 0.7441, 0.05556, 0.869, 0.0009752, 0.869, 0.0003657, 0.7441, 1.0, 0.5, 1.0, 0.6238, 0.9444, 0.6238, 0.9444, 0.5, 0.9996, 0.7441, 0.999, 0.869, 0.9444, 0.869, 0.9444, 0.7441, 1.0, 0.6238, 0.9996, 0.7441, 0.9444, 0.7441, 0.9444, 0.6238, 0.999, 0.869, 0.9722, 0.9961, 0.9444, 0.869, 0.9444, 0.5, 0.9444, 0.6238, 0.8889, 0.6238, 0.8889, 0.5, 0.9444, 0.7441, 0.9444, 0.869, 0.8889, 0.869, 0.8889, 0.7441, 0.9444, 0.6238, 0.9444, 0.7441, 0.8889, 0.7441, 0.8889, 0.6238, 0.9444, 0.869, 0.9167, 0.9961, 0.8889, 0.869, 0.8889, 0.6238, 0.8889, 0.7441, 0.8333, 0.7441, 0.8333, 0.6238, 0.8889, 0.869, 0.8611, 0.9961, 0.8333, 0.869, 0.8889, 0.5, 0.8889, 0.6238, 0.8333, 0.6238, 0.8333, 0.5, 0.8889, 0.7441, 0.8889, 0.869, 0.8333, 0.869, 0.8333, 0.7441, 0.8333, 0.6238, 0.8333, 0.7441, 0.7778, 0.7441, 0.7778, 0.6238, 0.8333, 0.869, 0.8056, 0.9961, 0.7778, 0.869, 0.8333, 0.5, 0.8333, 0.6238, 0.7778, 0.6238, 0.7778, 0.5, 0.8333, 0.7441, 0.8333, 0.869, 0.7778, 0.869, 0.7778, 0.7441, 0.7778, 0.5, 0.7778, 0.6238, 0.7222, 0.6238, 0.7222, 0.5, 0.7778, 0.7441, 0.7778, 0.869, 0.7222, 0.869, 0.7222, 0.7441, 0.7778, 0.6238, 0.7778, 0.7441, 0.7222, 0.7441, 0.7222, 0.6238, 0.7778, 0.869, 0.75, 0.9961, 0.7222, 0.869, 0.7222, 0.7441, 0.7222, 0.869, 0.6667, 0.869, 0.6667, 0.7441, 0.7222, 0.6238, 0.7222, 0.7441, 0.6667, 0.7441, 0.6667, 0.6238, 0.7222, 0.869, 0.6944, 0.9961, 0.6667, 0.869, 0.7222, 0.5, 0.7222, 0.6238, 0.6667, 0.6238, 0.6667, 0.5, 0.6667, 0.6238, 0.6667, 0.7441, 0.6111, 0.7441, 0.6111, 0.6238, 0.6667, 0.869, 0.6389, 0.9961, 0.6111, 0.869, 0.6667, 0.5, 0.6667, 0.6238, 0.6111, 0.6238, 0.6111, 0.5, 0.6667, 0.7441, 0.6667, 0.869, 0.6111, 0.869, 0.6111, 0.7441, 0.6111, 0.5, 0.6111, 0.6238, 0.5556, 0.6238, 0.5556, 0.5, 0.6111, 0.7441, 0.6111, 0.869, 0.5556, 0.869, 0.5556, 0.7441, 0.6111, 0.6238, 0.6111, 0.7441, 0.5556, 0.7441, 0.5556, 0.6238, 0.6111, 0.869, 0.5833, 0.9961, 0.5556, 0.869, 0.5556, 0.5, 0.5556, 0.6238, 0.5, 0.6238, 0.5, 0.5, 0.5556, 0.7441, 0.5556, 0.869, 0.5, 0.869, 0.5, 0.7441, 0.5556, 0.6238, 0.5556, 0.7441, 0.5, 0.7441, 0.5, 0.6238, 0.5556, 0.869, 0.5278, 0.9961, 0.5, 0.869, 0.5, 0.6238, 0.5, 0.7441, 0.4444, 0.7441, 0.4444, 0.6238, 0.5, 0.869, 0.4722, 0.9961, 0.4444, 0.869, 0.5, 0.5, 0.5, 0.6238, 0.4444, 0.6238, 0.4444, 0.5, 0.5, 0.7441, 0.5, 0.869, 0.4444, 0.869, 0.4444, 0.7441, 0.4444, 0.6238, 0.4444, 0.7441, 0.3889, 0.7441, 0.3889, 0.6238, 0.4444, 0.869, 0.4167, 0.9961, 0.3889, 0.869, 0.4444, 0.5, 0.4444, 0.6238, 0.3889, 0.6238, 0.3889, 0.5, 0.4444, 0.7441, 0.4444, 0.869, 0.3889, 0.869, 0.3889, 0.7441, 0.3889, 0.5, 0.3889, 0.6238, 0.3333, 0.6238, 0.3333, 0.5, 0.3889, 0.7441, 0.3889, 0.869, 0.3333, 0.869, 0.3333, 0.7441, 0.3889, 0.6238, 0.3889, 0.7441, 0.3333, 0.7441, 0.3333, 0.6238, 0.3889, 0.869, 0.3611, 0.9961, 0.3333, 0.869, 0.3333, 0.7441, 0.3333, 0.869, 0.2778, 0.869, 0.2778, 0.7441, 0.3333, 0.6238, 0.3333, 0.7441, 0.2778, 0.7441, 0.2778, 0.6238, 0.3333, 0.869, 0.3056, 0.9961, 0.2778, 0.869, 0.3333, 0.5, 0.3333, 0.6238, 0.2778, 0.6238, 0.2778, 0.5, 0.2778, 0.6238, 0.2778, 0.7441, 0.2222, 0.7441, 0.2222, 0.6238, 0.2778, 0.869, 0.25, 0.9961, 0.2222, 0.869, 0.2778, 0.5, 0.2778, 0.6238, 0.2222, 0.6238, 0.2222, 0.5, 0.2778, 0.7441, 0.2778, 0.869, 0.2222, 0.869, 0.2222, 0.7441, 0.2222, 0.869, 0.1944, 0.9961, 0.1667, 0.869, 0.2222, 0.5, 0.2222, 0.6238, 0.1667, 0.6238, 0.1667, 0.5, 0.2222, 0.7441, 0.2222, 0.869, 0.1667, 0.869, 0.1667, 0.7441, 0.2222, 0.6238, 0.2222, 0.7441, 0.1667, 0.7441, 0.1667, 0.6238, 0.1667, 0.5, 0.1667, 0.6238, 0.1111, 0.6238, 0.1111, 0.5, 0.1667, 0.7441, 0.1667, 0.869, 0.1111, 0.869, 0.1111, 0.7441, 0.1667, 0.6238, 0.1667, 0.7441, 0.1111, 0.7441, 0.1111, 0.6238, 0.1667, 0.869, 0.1389, 0.9961, 0.1111, 0.869, 0.1111, 0.6238, 0.1111, 0.7441, 0.05555, 0.7441, 0.05556, 0.6238, 0.1111, 0.869, 0.08333, 0.9961, 0.05556, 0.869, 0.1111, 0.5, 0.1111, 0.6238, 0.05556, 0.6238, 0.05556, 0.5, 0.1111, 0.7441, 0.1111, 0.869, 0.05556, 0.869, 0.05555, 0.7441, 0.05556, 0.6238, 0.05555, 0.7441, 0.0003657, 0.7441, 2.085e-05, 0.6238, 0.05556, 0.869, 0.02778, 0.9961, 0.0009752, 0.869, 0.05556, 0.5, 0.05556, 0.6238, 2.085e-05, 0.6238, 0.0, 0.5, 0.05555, 0.7441, 0.05556, 0.869, 0.0009752, 0.869, 0.0003657, 0.7441, 1.0, 0.5, 1.0, 0.6238, 0.9444, 0.6238, 0.9444, 0.5, 0.9996, 0.7441, 0.999, 0.869, 0.9444, 0.869, 0.9444, 0.7441, 1.0, 0.6238, 0.9996, 0.7441, 0.9444, 0.7441, 0.9444, 0.6238, 0.999, 0.869, 0.9722, 0.9961, 0.9444, 0.869, 0.9444, 0.5, 0.9444, 0.6238, 0.8889, 0.6238, 0.8889, 0.5, 0.9444, 0.7441, 0.9444, 0.869, 0.8889, 0.869, 0.8889, 0.7441, 0.9444, 0.6238, 0.9444, 0.7441, 0.8889, 0.7441, 0.8889, 0.6238, 0.9444, 0.869, 0.9167, 0.9961, 0.8889, 0.869, 0.8889, 0.6238, 0.8889, 0.7441, 0.8333, 0.7441, 0.8333, 0.6238, 0.8889, 0.869, 0.8611, 0.9961, 0.8333, 0.869, 0.8889, 0.5, 0.8889, 0.6238, 0.8333, 0.6238, 0.8333, 0.5, 0.8889, 0.7441, 0.8889, 0.869, 0.8333, 0.869, 0.8333, 0.7441, 0.8333, 0.6238, 0.8333, 0.7441, 0.7778, 0.7441, 0.7778, 0.6238, 0.8333, 0.869, 0.8056, 0.9961, 0.7778, 0.869, 0.8333, 0.5, 0.8333, 0.6238, 0.7778, 0.6238, 0.7778, 0.5, 0.8333, 0.7441, 0.8333, 0.869, 0.7778, 0.869, 0.7778, 0.7441, 0.7778, 0.5, 0.7778, 0.6238, 0.7222, 0.6238, 0.7222, 0.5, 0.7778, 0.7441, 0.7778, 0.869, 0.7222, 0.869, 0.7222, 0.7441, 0.7778, 0.6238, 0.7778, 0.7441, 0.7222, 0.7441, 0.7222, 0.6238, 0.7778, 0.869, 0.75, 0.9961, 0.7222, 0.869, 1.0, 0.5, 0.9375, 0.5, 0.9375, 1.0, 1.0, 1.0, 0.9375, 0.5, 0.875, 0.5, 0.875, 1.0, 0.9375, 1.0, 0.875, 0.5, 0.8125, 0.5, 0.8125, 1.0, 0.875, 1.0, 0.8125, 0.5, 0.75, 0.5, 0.75, 1.0, 0.8125, 1.0, 0.25, 0.5, 0.1875, 0.5, 0.1875, 1.0, 0.25, 1.0, 0.1875, 0.5, 0.125, 0.5, 0.125, 1.0, 0.1875, 1.0, 0.125, 0.5, 0.0625, 0.5, 0.0625, 1.0, 0.125, 1.0, 0.0625, 0.5, 0.0, 0.5, 0.0, 1.0, 0.0625, 1.0, 1.0, 0.5, 1.0, 1.0, 0.9375, 1.0, 0.9375, 0.5, 0.9375, 0.5, 0.9375, 1.0, 0.875, 1.0, 0.875, 0.5, 0.875, 0.5, 0.875, 1.0, 0.8125, 1.0, 0.8125, 0.5, 0.8125, 0.5, 0.8125, 1.0, 0.75, 1.0, 0.75, 0.5, 0.25, 0.5, 0.25, 1.0, 0.1875, 1.0, 0.1875, 0.5, 0.1875, 0.5, 0.1875, 1.0, 0.125, 1.0, 0.125, 0.5, 0.125, 0.5, 0.125, 1.0, 0.0625, 1.0, 0.0625, 0.5, 0.0625, 0.5, 0.0625, 1.0, 0.0, 1.0, 0.0, 0.5, 0.875, 1.0, 0.8125, 1.0, 0.8125, 1.0, 0.875, 1.0, 0.0, 0.5, 0.0625, 0.5, 0.0625, 0.5, 0.0, 0.5, 1.0, 1.0, 0.9375, 1.0, 0.9375, 1.0, 1.0, 1.0, 0.0625, 1.0, 0.0, 1.0, 0.0, 1.0, 0.0625, 1.0, 0.125, 0.5, 0.1875, 0.5, 0.1875, 0.5, 0.125, 0.5, 0.75, 0.5, 0.8125, 0.5, 0.8125, 0.5, 0.75, 0.5, 0.1875, 1.0, 0.125, 1.0, 0.125, 1.0, 0.1875, 1.0, 0.8125, 1.0, 0.75, 1.0, 0.75, 1.0, 0.8125, 1.0, 0.875, 0.5, 0.9375, 0.5, 0.9375, 0.5, 0.875, 0.5, 0.75, 1.0, 0.75, 0.5, 0.75, 0.5, 0.75, 1.0, 0.9375, 1.0, 0.875, 1.0, 0.875, 1.0, 0.9375, 1.0, 0.0625, 0.5, 0.125, 0.5, 0.125, 0.5, 0.0625, 0.5, 0.25, 0.5, 0.25, 1.0, 0.25, 1.0, 0.25, 0.5, 0.125, 1.0, 0.0625, 1.0, 0.0625, 1.0, 0.125, 1.0, 0.1875, 0.5, 0.25, 0.5, 0.25, 0.5, 0.1875, 0.5, 0.8125, 0.5, 0.875, 0.5, 0.875, 0.5, 0.8125, 0.5, 0.9375, 0.5, 1.0, 0.5, 1.0, 0.5, 0.9375, 0.5, 0.25, 1.0, 0.1875, 1.0, 0.1875, 1.0, 0.25, 1.0, 1.0, 0.5, 0.9375, 0.5, 0.9375, 1.0, 1.0, 1.0, 0.9375, 0.5, 0.875, 0.5, 0.875, 1.0, 0.9375, 1.0, 0.875, 0.5, 0.8125, 0.5, 0.8125, 1.0, 0.875, 1.0, 0.8125, 0.5, 0.75, 0.5, 0.75, 1.0, 0.8125, 1.0, 0.25, 0.5, 0.1875, 0.5, 0.1875, 1.0, 0.25, 1.0, 0.1875, 0.5, 0.125, 0.5, 0.125, 1.0, 0.1875, 1.0, 0.125, 0.5, 0.0625, 0.5, 0.0625, 1.0, 0.125, 1.0, 0.0625, 0.5, 0.0, 0.5, 0.0, 1.0, 0.0625, 1.0, 1.0, 0.5, 1.0, 1.0, 0.9375, 1.0, 0.9375, 0.5, 0.9375, 0.5, 0.9375, 1.0, 0.875, 1.0, 0.875, 0.5, 0.875, 0.5, 0.875, 1.0, 0.8125, 1.0, 0.8125, 0.5, 0.8125, 0.5, 0.8125, 1.0, 0.75, 1.0, 0.75, 0.5, 0.25, 0.5, 0.25, 1.0, 0.1875, 1.0, 0.1875, 0.5, 0.1875, 0.5, 0.1875, 1.0, 0.125, 1.0, 0.125, 0.5, 0.125, 0.5, 0.125, 1.0, 0.0625, 1.0, 0.0625, 0.5, 0.0625, 0.5, 0.0625, 1.0, 0.0, 1.0, 0.0, 0.5, 0.875, 1.0, 0.8125, 1.0, 0.8125, 1.0, 0.875, 1.0, 0.0, 0.5, 0.0625, 0.5, 0.0625, 0.5, 0.0, 0.5, 1.0, 1.0, 0.9375, 1.0, 0.9375, 1.0, 1.0, 1.0, 0.0625, 1.0, 0.0, 1.0, 0.0, 1.0, 0.0625, 1.0, 0.125, 0.5, 0.1875, 0.5, 0.1875, 0.5, 0.125, 0.5, 0.75, 0.5, 0.8125, 0.5, 0.8125, 0.5, 0.75, 0.5, 0.1875, 1.0, 0.125, 1.0, 0.125, 1.0, 0.1875, 1.0, 0.8125, 1.0, 0.75, 1.0, 0.75, 1.0, 0.8125, 1.0, 0.875, 0.5, 0.9375, 0.5, 0.9375, 0.5, 0.875, 0.5, 0.75, 1.0, 0.75, 0.5, 0.75, 0.5, 0.75, 1.0, 0.9375, 1.0, 0.875, 1.0, 0.875, 1.0, 0.9375, 1.0, 0.0625, 0.5, 0.125, 0.5, 0.125, 0.5, 0.0625, 0.5, 0.25, 0.5, 0.25, 1.0, 0.25, 1.0, 0.25, 0.5, 0.125, 1.0, 0.0625, 1.0, 0.0625, 1.0, 0.125, 1.0, 0.1875, 0.5, 0.25, 0.5, 0.25, 0.5, 0.1875, 0.5, 0.8125, 0.5, 0.875, 0.5, 0.875, 0.5, 0.8125, 0.5, 0.9375, 0.5, 1.0, 0.5, 1.0, 0.5, 0.9375, 0.5, 0.25, 1.0, 0.1875, 1.0, 0.1875, 1.0, 0.25, 1.0, 1.0, 0.5, 0.9375, 0.5, 0.9375, 1.0, 1.0, 1.0, 0.9375, 0.5, 0.875, 0.5, 0.875, 1.0, 0.9375, 1.0, 0.875, 0.5, 0.8125, 0.5, 0.8125, 1.0, 0.875, 1.0, 0.8125, 0.5, 0.75, 0.5, 0.75, 1.0, 0.8125, 1.0, 0.25, 0.5, 0.1875, 0.5, 0.1875, 1.0, 0.25, 1.0, 0.1875, 0.5, 0.125, 0.5, 0.125, 1.0, 0.1875, 1.0, 0.125, 0.5, 0.0625, 0.5, 0.0625, 1.0, 0.125, 1.0, 0.0625, 0.5, 0.0, 0.5, 0.0, 1.0, 0.0625, 1.0, 1.0, 0.5, 1.0, 1.0, 0.9375, 1.0, 0.9375, 0.5, 0.9375, 0.5, 0.9375, 1.0, 0.875, 1.0, 0.875, 0.5, 0.875, 0.5, 0.875, 1.0, 0.8125, 1.0, 0.8125, 0.5, 0.8125, 0.5, 0.8125, 1.0, 0.75, 1.0, 0.75, 0.5, 0.25, 0.5, 0.25, 1.0, 0.1875, 1.0, 0.1875, 0.5, 0.1875, 0.5, 0.1875, 1.0, 0.125, 1.0, 0.125, 0.5, 0.125, 0.5, 0.125, 1.0, 0.0625, 1.0, 0.0625, 0.5, 0.0625, 0.5, 0.0625, 1.0, 0.0, 1.0, 0.0, 0.5, 0.875, 1.0, 0.8125, 1.0, 0.8125, 1.0, 0.875, 1.0, 0.0, 0.5, 0.0625, 0.5, 0.0625, 0.5, 0.0, 0.5, 1.0, 1.0, 0.9375, 1.0, 0.9375, 1.0, 1.0, 1.0, 0.0625, 1.0, 0.0, 1.0, 0.0, 1.0, 0.0625, 1.0, 0.125, 0.5, 0.1875, 0.5, 0.1875, 0.5, 0.125, 0.5, 0.75, 0.5, 0.8125, 0.5, 0.8125, 0.5, 0.75, 0.5, 0.1875, 1.0, 0.125, 1.0, 0.125, 1.0, 0.1875, 1.0, 0.8125, 1.0, 0.75, 1.0, 0.75, 1.0, 0.8125, 1.0, 0.875, 0.5, 0.9375, 0.5, 0.9375, 0.5, 0.875, 0.5, 0.75, 1.0, 0.75, 0.5, 0.75, 0.5, 0.75, 1.0, 0.9375, 1.0, 0.875, 1.0, 0.875, 1.0, 0.9375, 1.0, 0.0625, 0.5, 0.125, 0.5, 0.125, 0.5, 0.0625, 0.5, 0.25, 0.5, 0.25, 1.0, 0.25, 1.0, 0.25, 0.5, 0.125, 1.0, 0.0625, 1.0, 0.0625, 1.0, 0.125, 1.0, 0.1875, 0.5, 0.25, 0.5, 0.25, 0.5, 0.1875, 0.5, 0.8125, 0.5, 0.875, 0.5, 0.875, 0.5, 0.8125, 0.5, 0.9375, 0.5, 1.0, 0.5, 1.0, 0.5, 0.9375, 0.5, 0.25, 1.0, 0.1875, 1.0, 0.1875, 1.0, 0.25, 1.0, 0.0, 0.0, 0.0, 0.0, 0.0, 0.0, 0.0, 0.0, 0.0, 0.0, 0.0, 0.0, 0.0, 0.0, 0.0, 0.0, 0.0, 0.0, 0.0, 0.0, 0.0, 0.0, 0.0, 0.0, 0.0, 0.0, 0.0, 0.0, 0.0, 0.0, 0.0, 0.0, 0.0, 0.0, 0.0, 0.0, 0.0, 0.0, 0.0, 0.0, 0.0, 0.0, 0.0, 0.0, 0.0, 0.0, 0.0, 0.0, 0.0, 0.0, 0.0, 0.0])
me_cube_001.materials.append(mat_cuerposemaforo)
me_cube_001.materials.append(mat_faros)
me_cube_001.materials.append(mat_alto)
me_cube_001.materials.append(mat_precaucion)
me_cube_001.materials.append(mat_avance)
me_cube_001.update()

# ---- objects
ob_plane = bpy.data.objects.new('Plane', me_plane)
ob_semaforo = bpy.data.objects.new('Semaforo', me_cube_001)

# ---- transforms, parenting, visibility, modifiers, constraints
ob_plane.location = (0.0, 0.0, 0.0)
ob_semaforo.location = (0.2174, -4.255, 5.807)
ob_semaforo.rotation_euler = (0.0, -0.0, 1.571)
ob_semaforo.scale = (0.2261, 0.2261, 0.2261)
_m = ob_semaforo.modifiers.new('Smooth by Angle', 'NODES')
_m.node_group = ng_smooth_by_angle
_m.use_pin_to_last = True
_m.show_group_selector = False

# ---- collection membership
col_collection.objects.link(ob_plane)
col_collection.objects.link(ob_semaforo)

# ---- scene / render settings (as saved in the file)
scene.frame_start = 1; scene.frame_end = 250; scene.frame_set(1)
scene.render.engine = 'BLENDER_EEVEE_NEXT'
bpy.context.view_layer.update()

# ---- added for rendering (the .blend has no active camera and no usable light): camera, sun
cam_auto = bpy.data.cameras.new('AutoCamera')
cam_auto.lens = 50.0
cam_auto.sensor_width = 36.0
cam_auto.clip_end = 1000.0
ob_auto_camera = bpy.data.objects.new('AutoCamera', cam_auto)
scene.collection.objects.link(ob_auto_camera)
ob_auto_camera.location = (7.53377, -11.0258, 9.19568)
ob_auto_camera.rotation_euler = (1.09748, -7.21219e-08, 0.694738)
scene.camera = ob_auto_camera
light_auto_sun = bpy.data.lights.new('AutoSun', 'SUN')
light_auto_sun.energy = 3.0
light_auto_sun.angle = 0.0523599
ob_auto_sun = bpy.data.objects.new('AutoSun', light_auto_sun)
scene.collection.objects.link(ob_auto_sun)
ob_auto_sun.rotation_euler = (0.872665, 0.174533, 0.523599)
bpy.context.view_layer.update()
